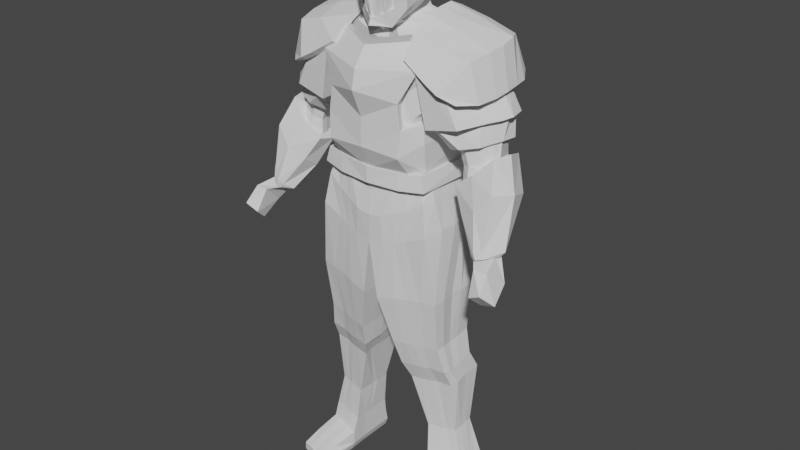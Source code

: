 # Source: Aster.blend  (saved by Blender 3.1.7; exported with 4.5.12 LTS)
import bpy
from mathutils import Matrix  # noqa: F401  (used for matrix-valued properties, if any)

bpy.ops.wm.read_factory_settings(use_empty=True)
scene = bpy.context.scene
scene.name = 'Scene'

# ---- collections
col_collection = bpy.data.collections.new('Collection'); scene.collection.children.link(col_collection)

# ---- world
world_world = bpy.data.worlds.new('World'); scene.world = world_world
world_world.use_nodes = True; world_world.node_tree.nodes.clear()
_N = world_world.node_tree.nodes; _L = world_world.node_tree.links
n0 = _N.new('ShaderNodeOutputWorld'); n0.name = 'World Output'; n0.location = (300, 300)
n1 = _N.new('ShaderNodeBackground'); n1.name = 'Background'; n1.location = (10, 300)
n1.inputs[0].default_value = (0.05088, 0.05088, 0.05088, 1.0)
_L.new(n1.outputs[0], n0.inputs[0])
n0.is_active_output = True
world_world.color = (0.05088, 0.05088, 0.05088)
world_world.use_sun_shadow = False
world_world.sun_shadow_jitter_overblur = 0.0

# ---- meshes
me_cube_001 = bpy.data.meshes.new('Cube.001')
me_cube_001.from_pydata([(0.5793, -0.6766, -1.684), (0.3467, 1.051, 1.238), (0.6399, -0.8656, -0.3087), (0.2763, -0.8217, -1.83), (0.2772, -1.09, -0.534), (0.0, -1.997, 0.1036), (1.342, -0.6902, -1.56), (0.8475, -0.6591, -1.531), (1.034, -0.8014, 1.003), (0.9322, -0.8726, -0.19), (0.4835, -0.8217, -1.739), (1.31, 0.6781, -1.285), (0.5506, -1.124, -0.4203), (0.9301, 0.9739, 1.192), (2.725, 2.883, -3.73), (0.0, 1.112, 1.258), (1.431e-06, -1.422, -2.048), (0.0, -0.9237, 1.39), (1.365, -1.017, 0.5469), (1.616, 0.7257, 0.188), (1.683, 0.6934, -0.4142), (1.406, -0.7784, -0.3631), (1.431e-06, -1.635, -0.7186), (0.6883, -0.8528, -2.414), (0.7123, 1.098, -1.782), (0.8812, -1.156, 0.5369), (0.465, -1.026, 1.109), (1.175, -1.0, -0.09144), (1.345, 0.6969, 0.7653), (1.274, -1.026, 0.7425), (1.431e-06, -1.511, 0.6723), (0.6718, -1.026, 0.8167), (0.465, 1.897, 0.848), (0.8779, 1.897, 0.2646), (0.0, 2.204, -0.2676), (1.1, 1.23, -1.3), (0.8386, 1.453, 1.027), (0.0, 1.672, -1.754), (0.0, 1.95, 0.8583), (1.524, 1.453, 0.129), (1.592, 1.453, -0.6292), (0.0, 1.97, -0.9349), (1.175, 1.903, -0.6441), (0.0, 2.198, 0.3661), (1.182, 1.453, 0.5772), (0.6718, 1.897, 0.5558), (1.616, -0.1372, 0.3064), (1.22, -0.04864, -1.448), (0.9301, -0.02609, 1.192), (0.0, 0.1661, 1.447), (1.683, -0.1533, -0.3738), (0.467, 0.1118, 1.334), (1.345, -0.1571, 0.6887), (1.026, 1.9, -0.1897), (0.0, 2.087, -0.6013), (1.558, 1.453, -0.2501), (1.131, -1.282, 0.1924), (1.398, -1.017, 0.1678), (1.649, 0.7096, -0.1131), (1.649, -0.1452, -0.03372), (1.431e-06, -2.26, -0.564), (0.1388, -1.447, -1.112), (0.1286, -1.494, -0.6693), (0.0, -1.629, -0.7574), (0.0, -1.628, -0.7568), (0.08584, -1.289, -1.961), (1.431e-06, -1.427, -2.019), (0.1503, -1.323, -1.101), (0.1402, -1.37, -0.658), (0.0, -1.408, -0.7573), (9.537e-07, -1.314, -0.7544), (0.0974, -1.165, -1.95), (9.537e-07, -1.113, -2.008), (9.537e-07, -1.214, -1.381), (9.537e-07, -1.264, -1.068), (9.537e-07, -1.163, -1.695), (0.2763, -1.214, -1.906), (0.4835, -1.085, -1.79), (0.2772, -1.492, -0.6119), (0.5506, -1.394, -0.4724), (0.5793, -1.054, -1.757), (0.8475, -0.904, -1.579), (0.9322, -1.122, -0.2382), (0.6399, -1.248, -0.3825), (0.0, 1.86, -1.429), (0.7375, 1.793, -1.411), (0.7123, 1.098, -1.782), (0.0, -1.543, -2.29), (0.6883, -0.8528, -2.414), (0.0, -0.7459, -2.563), (0.4685, 2.782, -3.001), (0.8922, 1.253, -1.911), (0.7123, 1.098, -1.782), (0.6883, -0.8528, -2.414), (0.6949, -0.3174, -2.241), (0.0, -0.8697, -2.41), (0.6949, -0.3174, -2.241), (0.0, -1.546, -3.35), (0.0, 1.752, -1.987), (0.0, -0.6222, -2.717), (0.8748, 0.01906, -2.248), (0.8906, 1.495, -1.905), (0.7, 0.1024, -2.105), (0.7, 0.1024, -2.105), (0.8277, 0.3832, -2.162), (0.7062, 0.6002, -1.944), (0.7062, 0.6002, -1.944), (0.8861, 0.8193, -2.029), (1.895, 1.182, -2.177), (0.0, 2.099, -2.138), (0.0, -0.9699, -2.887), (1.66, -0.3175, -2.601), (1.88, 0.2964, -2.34), (1.865, 0.7096, -2.226), (0.0, 2.658, -2.784), (2.915, 2.044, -2.517), (1.615, 1.529, -2.114), (0.0, -1.885, -5.579), (2.263, -1.267, -5.861), (2.287, 1.968, -5.762), (0.0, -2.024, -4.125), (0.0, 3.129, -3.666), (0.0, -1.715, -6.899), (2.223, 1.771, -6.722), (0.0, 2.225, -8.191), (2.156, 1.679, -7.914), (0.0, 2.211, -9.3), (0.0, -1.518, -9.766), (2.39, -0.9969, -8.925), (2.38, -0.7697, -5.91), (2.229, -0.5697, -6.697), (2.262, -0.5496, -7.92), (2.646, -0.5922, -8.868), (2.343, 0.03228, -7.866), (2.416, 0.7097, -5.901), (2.308, 0.5049, -6.749), (2.302, 0.4621, -7.854), (2.525, 0.589, -8.831), (1.282, 2.49, -2.805), (0.673, 1.878, -2.146), (1.231, 3.006, -3.805), (1.19, -1.436, -9.474), (1.11, 2.128, -9.064), (0.3441, -1.191, -2.336), (0.3441, -1.191, -2.336), (0.3441, -1.191, -2.336), (0.3474, -0.5935, -2.325), (0.4374, -0.3016, -2.482), (0.8692, -0.6465, -2.767), (1.032, -1.571, -5.726), (1.63, -1.571, -4.136), (0.0, -1.476, -2.153), (0.5214, -1.017, -2.368), (0.5211, -0.4555, -2.283), (2.612, -0.8744, -3.227), (0.6561, -0.1412, -2.365), (1.265, -0.482, -2.684), (1.128, 1.7, -2.113), (1.397, -1.297, -6.893), (1.492, -1.092, -8.173), (1.529, 1.953, -8.084), (1.704, -1.285, -9.356), (1.659, 1.996, -8.923), (1.914, 2.291, -2.697), (1.87, 2.981, -3.798), (0.4627, 2.579, -2.785), (0.3541, 1.982, -2.142), (0.4656, -1.576, -6.897), (0.4623, -1.379, -8.534), (0.5004, 2.138, -8.283), (0.5859, -1.463, -9.622), (0.5623, 2.163, -9.215), (0.3437, -1.138, -2.231), (0.1566, -1.375, -2.318), (0.1735, -0.7318, -2.368), (0.2184, -0.4621, -2.6), (0.4734, -0.8111, -2.851), (0.8694, -1.336, -3.302), (0.8265, -1.824, -4.13), (0.2437, -1.259, -2.257), (2.62, 2.275, -4.702), (0.0, -1.984, -4.736), (0.0, 2.996, -4.558), (2.695, -0.07265, -5.133), (1.073, 2.855, -4.637), (1.224, -1.594, -4.779), (1.731, 2.721, -4.707), (2.931, -0.9185, -3.975), (3.103, -0.4122, -3.035), (2.688, 1.475, -4.779), (4.553, 1.768, -5.47), (3.472, 2.196, -5.765), (5.086, 1.398, -5.344), (5.112, 0.3742, -5.444), (5.438, 0.7687, -5.395), (3.918, -0.4228, -5.812), (3.381, -0.1864, -5.943), (3.399, 0.3212, -5.818), (4.891, 0.04685, -5.493), (3.12, -0.5651, -5.49), (3.857, -0.5276, -5.216), (4.961, 0.9153, -4.669), (4.777, 0.4412, -4.71), (4.848, 1.381, -4.566), (4.593, -0.03296, -4.751), (4.514, 2.021, -4.6), (4.469, 0.4067, -4.155), (3.776, -0.66, -4.646), (4.661, 0.9378, -4.081), (4.598, 1.53, -4.044), (2.974, 0.04814, -5.27), (4.207, -0.2221, -4.365), (3.567, 2.519, -4.075), (4.225, 2.195, -3.997), (5.144, 1.414, -7.465), (4.364, 1.569, -7.748), (5.366, 1.155, -7.443), (5.301, 0.1446, -7.427), (5.41, 0.4998, -7.407), (4.465, -0.4382, -7.698), (4.08, -0.2173, -7.852), (5.366, 1.155, -7.443), (4.127, 0.1705, -7.864), (5.124, -0.1923, -7.488), (5.633, 1.383, -8.286), (4.579, 1.311, -9.041), (5.894, 0.9758, -8.083), (5.646, 0.05607, -7.947), (5.834, 0.5114, -7.95), (4.534, -0.5702, -8.171), (4.068, -0.2463, -8.581), (5.894, 0.9758, -8.083), (4.113, 0.08668, -8.725), (5.31, -0.3971, -7.862), (6.355, -0.4795, -11.21), (5.869, -0.5127, -11.55), (6.476, -0.6673, -11.11), (6.317, -1.24, -11.03), (6.382, -0.9647, -11.07), (5.795, -1.606, -11.08), (5.58, -1.457, -11.27), (6.476, -0.6673, -11.11), (5.555, -1.373, -11.31), (5.697, -0.8282, -11.48), (6.186, -1.445, -10.97), (7.02, -1.127, -12.09), (6.75, -2.074, -11.34), (6.095, -2.108, -11.34), (6.291, -1.183, -12.25), (7.255, -2.131, -12.67), (6.874, -2.739, -12.07), (6.251, -2.625, -12.4), (6.466, -2.004, -12.95), (0.0, 2.127, -12.34), (0.0, -1.704, -12.16), (2.941, -1.394, -11.3), (2.901, 1.934, -11.48), (3.148, -0.4344, -11.15), (3.194, 0.4781, -11.14), (3.089, 1.232, -11.11), (1.332, -1.555, -11.94), (1.276, 2.079, -12.12), (1.879, -1.473, -11.71), (1.831, 2.008, -11.89), (0.7981, -1.636, -12.17), (0.7356, 2.096, -12.35), (1.994, 2.169, -10.11), (2.87, -0.623, -9.729), (2.752, 1.932, -9.912), (2.814, 0.9266, -9.744), (2.69, -1.222, -9.785), (1.292, 2.326, -10.4), (0.0, 2.368, -10.75), (0.5932, 2.369, -10.69), (2.001, -1.379, -10.2), (1.317, -1.546, -10.49), (0.6327, -1.713, -10.77), (0.003763, -1.741, -10.85), (2.849, -0.01817, -9.705), (0.3651, -0.5815, -15.02), (0.3948, -1.643, -15.05), (2.606, -1.227, -14.69), (3.334, -1.088, -14.65), (2.632, 1.736, -14.64), (3.368, 1.605, -14.61), (0.3771, 0.4462, -15.02), (0.4175, 1.239, -15.02), (0.4223, 1.937, -15.01), (1.348, -1.505, -14.83), (1.903, -1.366, -14.75), (1.356, 1.902, -14.78), (1.92, 1.867, -14.7), (1.128, -0.1787, -18.69), (1.155, -0.7714, -18.72), (2.661, -0.539, -18.56), (3.483, -0.4615, -18.53), (2.661, 1.529, -18.32), (3.492, 1.456, -18.29), (1.139, 0.395, -18.7), (1.153, 1.251, -18.49), (1.157, 1.641, -18.48), (1.835, -0.6939, -18.66), (2.284, -0.6164, -18.63), (1.819, 1.621, -18.42), (2.276, 1.602, -18.38), (2.07, 1.711, -17.16), (1.556, 1.738, -17.2), (2.065, -0.9535, -17.33), (1.56, -1.059, -17.36), (0.9708, 1.765, -17.28), (0.9777, 1.027, -17.41), (0.9367, 0.4241, -17.41), (3.25, 1.512, -17.06), (2.503, 1.612, -17.09), (3.227, -0.7424, -17.22), (2.489, -0.848, -17.25), (0.9547, -1.165, -17.43), (0.9245, -0.3572, -17.4), (2.404, -1.203, -5.333), (3.979, 0.4138, -3.082), (3.382, -0.698, -4.24), (4.076, 1.043, -2.992), (4.018, 1.633, -2.884), (3.787, -0.2246, -3.35), (3.737, 2.175, -2.985), (2.057, -0.2948, -19.54), (2.211, 0.006279, -22.32), (3.179, 0.2342, -22.24), (3.607, 0.3116, -22.22), (3.071, 1.82, -22.17), (3.358, 1.738, -22.18), (1.457, -0.3746, -19.6), (3.57, -0.05547, -19.42), (2.05, 1.832, -22.14), (3.6, 1.98, -19.27), (2.54, 0.07952, -22.26), (2.946, 0.1569, -22.28), (2.712, 1.785, -22.23), (2.873, 1.794, -22.21), (0.0, -0.5234, -12.26), (0.4422, -0.5929, -15.04), (3.529, -0.1332, -18.52), (1.198, -0.185, -18.71), (1.003, -0.3659, -17.42), (3.278, -0.2953, -17.2), (3.385, -0.5, -14.64), (3.634, 0.7173, -22.2), (2.146, 0.8771, -22.3), (3.488, 0.237, -18.52), (3.221, 0.2155, -17.2), (3.283, 0.2475, -14.57), (3.63, 1.178, -22.13), (0.0, 0.09845, -12.28), (0.4376, 0.000862, -15.03), (1.194, 0.1464, -18.71), (0.998, 0.0855, -17.41), (2.081, 1.188, -22.24), (3.52, 0.6207, -18.51), (3.268, 0.7315, -17.18), (3.374, 0.8505, -14.62), (3.601, 1.514, -22.13), (0.0, 1.177, -12.31), (0.4295, 1.03, -15.02), (1.164, 1.135, -18.49), (0.9898, 0.8682, -17.4), (2.066, 1.626, -22.21), (2.481, -0.215, -19.51), (2.837, -0.1352, -19.44), (2.063, 2.151, -19.37), (1.48, 2.171, -19.45), (2.859, 2.055, -19.28), (2.495, 2.131, -19.34), (1.497, 0.01532, -19.49), (3.68, 0.3434, -19.37), (3.61, 1.054, -19.28), (1.493, 1.058, -19.47), (3.605, 1.547, -19.27), (1.486, 1.65, -19.46), (2.327, -0.1677, -24.08), (3.608, 0.1859, -23.95), (4.074, 0.3038, -24.05), (3.633, 1.878, -23.94), (4.106, 1.767, -24.04), (2.353, 2.049, -24.07), (2.825, -0.04981, -23.98), (3.249, 0.06806, -23.99), (2.835, 2.019, -23.97), (3.266, 1.989, -23.97), (4.118, 0.5538, -24.07), (2.368, 0.4749, -24.1), (3.326, 2.262, -25.52), (3.692, 2.151, -25.49), (2.418, 1.552, -25.56), (4.115, 0.9733, -24.06), (2.424, 1.003, -25.57), (2.428, 0.4985, -25.58), (2.387, -0.3936, -25.58), (2.364, 0.9791, -24.09), (4.11, 1.376, -24.05), (4.134, 0.07792, -25.55), (4.178, 0.5774, -25.54), (2.358, 1.528, -24.08), (2.542, -0.387, -25.99), (3.684, -0.03341, -25.95), (4.15, 0.08447, -25.96), (3.709, 2.158, -25.92), (4.183, 2.047, -25.93), (2.568, 2.329, -25.96), (2.901, -0.2692, -25.98), (3.325, -0.1513, -25.98), (2.911, 2.299, -25.94), (3.342, 2.269, -25.95), (4.194, 0.584, -25.95), (2.583, 0.5051, -25.99), (3.724, 0.5853, -25.94), (3.361, 0.5867, -25.97), (2.934, 0.5459, -25.97), (4.192, 1.003, -25.95), (3.721, 1.031, -25.94), (3.357, 1.058, -25.97), (2.928, 1.034, -25.96), (2.579, 1.009, -25.98), (4.187, 1.406, -25.94), (3.714, 1.478, -25.93), (3.349, 1.549, -25.96), (2.919, 1.554, -25.95), (2.573, 1.559, -25.97), (2.413, 2.322, -25.55), (2.894, 2.292, -25.51), (4.175, 0.9969, -25.54), (4.166, 2.04, -25.52), (4.17, 1.399, -25.53), (2.388, 1.54, -24.82), (2.398, 0.4867, -24.84), (4.104, 0.0661, -24.81), (2.855, -0.2875, -24.78), (4.148, 0.5656, -24.81), (2.357, -0.4054, -24.84), (2.394, 0.991, -24.83), (3.662, 1.973, -24.68), (3.638, -0.05177, -24.75), (2.383, 2.144, -24.78), (4.136, 1.862, -24.74), (3.296, 2.084, -24.71), (3.279, -0.1697, -24.78), (2.864, 2.114, -24.71), (4.145, 0.9851, -24.8), (4.14, 1.387, -24.79), (2.795, -2.437, -26.01), (2.778, -2.443, -25.6), (4.357, -1.013, -25.28), (4.386, -1.972, -25.56), (3.107, -1.367, -25.25), (3.137, -2.325, -25.56), (3.154, -2.319, -25.99), (4.403, -1.965, -25.97), (3.561, -2.208, -25.57), (3.578, -2.201, -26.0), (3.937, -2.083, -25.97), (3.92, -2.09, -25.54), (3.531, -1.249, -25.25), (2.748, -1.485, -25.31), (3.89, -1.131, -25.22), (0.0, -1.496, -8.666), (2.113, -1.017, -7.955), (0.5152, -1.711, -5.62), (1.885, -1.398, -4.837), (0.0, -0.6222, -2.717), (1.269, 2.705, -3.029), (0.0, 2.493, -5.608), (0.0, 2.21, -6.9), (2.067, -1.157, -6.736), (2.289, -0.01549, -6.71), (3.522, 2.507, -3.123), (4.346, 0.6987, -8.883), (0.0, 2.804, -2.985), (0.8739, 2.369, -5.631), (0.9349, 2.091, -6.835), (1.749, -1.118, -3.286), (0.4374, -0.3016, -2.482), (2.36, -1.333, -4.121), (1.548, -1.432, -5.832), (1.414, 2.229, -5.738), (2.926, 2.51, -3.024), (0.5811, 3.09, -3.723), (0.4554, 2.151, -6.868), (0.2184, -0.4621, -2.6), (0.5643, -1.79, -4.724), (3.322, 0.349, -2.692), (4.246, 0.8699, -7.806), (3.447, 1.159, -5.769), (4.346, 0.6987, -8.883), (3.007, 1.455, -5.19), (3.402, 0.7882, -5.845), (4.188, 0.5272, -7.835), (4.232, 0.3988, -8.806), (2.935, 0.6866, -5.215), (0.5982, 1.815, -1.428), (0.5875, -1.318, -0.405), (0.3359, -1.269, 0.7445), (0.4241, 2.071, -0.02011), (0.5727, 1.957, -0.8082), (0.5653, -1.771, -0.1858), (0.3211, 2.069, 0.4423), (0.3246, 1.887, 0.8532), (0.1733, 1.081, 1.248), (0.4406, -1.577, 0.3202), (0.2325, -0.9749, 1.25), (0.2335, 0.139, 1.391), (0.4984, 2.014, -0.4141), (0.3428, 1.835, -1.428), (0.4265, 1.611, -1.955), (0.7287, 1.505, -1.935), (0.7848, -0.1492, -2.244), (0.799, 1.522, -1.729), (0.8023, 1.176, -1.846), (0.7639, 0.2428, -2.133), (0.7961, 0.7098, -1.986), (0.3924, -0.4475, -2.404), (0.5886, -0.2984, -2.324), (0.196, -0.5969, -2.484), (0.4071, 1.677, -1.736), (0.6637, 1.627, -1.74), (1.906, 2.587, -2.996), (0.9313, -1.437, -6.895), (0.992, -1.256, -8.353), (1.019, 2.084, -8.265), (1.414, 1.96, -6.839), (0.8739, 2.369, -5.631), (0.342, 2.433, -5.629), (0.3947, 2.961, -4.565), (0.4685, 2.782, -3.001), (1.895, 1.182, -2.177), (0.0, -0.9699, -2.887), (1.66, -0.3175, -2.601), (1.88, 0.2964, -2.34), (1.865, 0.7096, -2.226), (0.0, 2.658, -2.784), (1.615, 1.529, -2.114), (0.0, 3.129, -3.666), (2.38, 1.665, -8.814), (2.262, -0.5496, -7.92), (3.38, 1.025, -2.551), (2.445, -0.002276, -5.971), (1.282, 2.49, -2.805), (0.8692, -0.6465, -2.767), (1.63, -1.571, -4.136), (2.612, -0.8744, -3.227), (1.265, -0.482, -2.684), (1.128, 1.7, -2.113), (1.914, 2.291, -2.697), (0.4734, -0.8111, -2.851), (0.8694, -1.336, -3.302), (0.8265, -1.824, -4.13), (2.546, -1.138, -4.805), (3.388, 1.56, -2.532), (2.113, -1.017, -7.955), (1.269, 2.705, -3.029), (0.0, 2.804, -2.985), (1.749, -1.118, -3.286), (2.36, -1.333, -4.121), (2.996, 2.421, -5.186), (1.906, 2.587, -2.996), (2.529, 0.06676, -8.816), (2.657, 0.6734, -4.841), (2.762, -0.884, -5.412), (6.476, -0.6673, -11.11), (3.054, -0.7187, -4.842)], [(486, 467), (484, 529)], [(6, 21, 27, 23), (28, 19, 39, 44), (52, 48, 8, 29), (13, 28, 44, 36), (6, 23, 24, 11, 47), (505, 1, 32, 504), (508, 49, 17, 507), (48, 51, 26, 8), (499, 507, 17, 30), (59, 46, 18, 57), (78, 62, 61, 65, 76), (76, 65, 66, 16, 172, 23, 27, 82, 81, 80, 83, 79, 77), (64, 63, 62, 78, 79, 83, 82, 27, 498, 22), (25, 56, 57, 18), (47, 50, 21, 6), (23, 24, 86, 105, 102, 94, 88), (29, 8, 26, 31), (58, 20, 40, 55), (1, 13, 36, 32), (11, 24, 85, 35), (18, 29, 31, 25), (506, 499, 30, 5), (46, 52, 29, 18), (20, 11, 35, 40), (179, 172, 23, 152), (45, 32, 36, 44), (497, 501, 42, 85), (53, 33, 39, 55), (85, 42, 40, 35), (509, 500, 33, 53), (503, 504, 32, 45), (500, 503, 45, 33), (33, 45, 44, 39), (85, 24, 86), (19, 28, 52, 46), (11, 20, 50, 47), (58, 19, 46, 59), (13, 1, 51, 48), (505, 15, 49, 508), (28, 13, 48, 52), (501, 509, 53, 42), (498, 502, 60, 22), (502, 506, 5, 60), (56, 27, 21, 57), (20, 58, 59, 50), (42, 53, 55, 40), (19, 58, 55, 39), (50, 59, 57, 21), (63, 64, 70, 69), (61, 62, 68, 67), (62, 63, 69, 68), (65, 61, 67, 71), (66, 65, 71, 72), (75, 72, 71, 67, 68, 69, 70, 74, 73), (76, 3, 4, 78), (79, 12, 10, 77), (4, 3, 10, 12), (77, 10, 3, 76), (78, 4, 12, 79), (80, 0, 2, 83), (82, 9, 7, 81), (2, 0, 7, 9), (81, 7, 0, 80), (83, 2, 9, 82), (163, 523, 468, 138), (152, 88, 93), (115, 483, 523, 163), (152, 23, 88), (105, 86, 92, 106), (85, 86, 92), (88, 94, 96, 93), (173, 174, 95, 87), (156, 111, 188, 154), (166, 165, 114, 109), (522, 514, 101, 512), (519, 513, 100, 155), (517, 515, 91, 107), (514, 515, 91, 101), (513, 516, 104, 100), (94, 102, 103, 96), (516, 517, 107, 104), (102, 105, 106, 103), (104, 107, 113, 112), (100, 104, 112, 111), (512, 101, 116, 157), (155, 100, 111, 156), (107, 91, 108, 113), (101, 91, 108, 116), (487, 181, 117, 465), (177, 97, 120, 178), (465, 117, 122, 167), (131, 464, 128, 132), (167, 122, 463, 168), (527, 123, 125, 160), (168, 463, 127, 170), (160, 125, 540, 162), (472, 130, 131, 133), (543, 129, 130, 472), (564, 183, 543, 134), (125, 136, 137, 540), (123, 135, 136, 125), (119, 134, 135, 123), (180, 189, 564, 134, 119), (267, 270, 255, 257), (269, 278, 258, 259), (266, 268, 256, 263), (273, 271, 261, 265), (529, 528, 477, 485), (523, 164, 140, 468), (157, 163, 138, 139), (466, 185, 149, 481), (175, 147, 148, 176), (520, 518, 147, 175), (176, 148, 478, 177), (152, 153, 146, 145), (173, 143, 144), (173, 144, 145), (93, 96, 153, 152), (554, 466, 481, 118, 318), (147, 155, 156, 148), (518, 519, 155, 147), (143, 152, 144), (144, 152, 145), (173, 179, 152, 143), (116, 115, 163, 157), (180, 119, 482, 186), (483, 14, 164, 523), (464, 159, 161, 128), (268, 269, 259, 256), (270, 274, 262, 255), (275, 276, 264, 260), (271, 266, 263, 261), (528, 482, 527, 477), (272, 273, 265, 253), (124, 169, 171, 126), (274, 275, 260, 262), (276, 277, 254, 264), (278, 267, 257, 258), (525, 168, 170, 141), (139, 138, 165, 166), (87, 151, 179, 173), (110, 176, 177, 97), (89, 520, 175, 99), (99, 175, 176, 110), (478, 177, 178, 150), (145, 146, 174, 173), (151, 16, 172, 179), (150, 178, 487, 185), (14, 180, 186, 164), (164, 186, 184, 140), (178, 120, 181, 487), (116, 108, 555, 115), (113, 542, 488, 112), (194, 201, 203, 192), (324, 473, 212, 213), (202, 201, 194, 193), (199, 200, 195, 196), (213, 212, 561, 205), (191, 190, 214, 215), (197, 196, 220, 222), (198, 193, 217, 223), (200, 204, 198, 195), (204, 202, 193, 198), (211, 206, 202, 204), (207, 211, 204, 200), (206, 208, 201, 202), (208, 209, 203, 201), (192, 221, 218, 194), (321, 322, 209, 208), (319, 321, 208, 206), (320, 323, 211, 207), (323, 319, 206, 211), (203, 209, 213, 205), (324, 213, 209, 322), (218, 221, 231, 228), (215, 214, 224, 225), (222, 220, 230, 232), (190, 205, 203, 192), (193, 194, 218, 217), (196, 195, 219, 220), (195, 198, 223, 219), (190, 192, 216, 214), (228, 231, 241, 238), (225, 224, 234, 235), (232, 230, 240, 242), (234, 241, 243, 235), (217, 218, 228, 227), (220, 219, 229, 230), (219, 223, 233, 229), (214, 216, 226, 224), (223, 217, 227, 233), (240, 239, 244, 237), (242, 240, 237, 238), (238, 241, 245, 246), (227, 228, 238, 237), (230, 229, 239, 240), (229, 233, 244, 239), (224, 226, 236, 234), (233, 227, 237, 244), (529, 469, 182, 530), (248, 247, 251, 252), (243, 242, 247, 248), (242, 238, 246, 247), (241, 243, 248, 245), (250, 249, 252, 251), (245, 248, 252, 249), (246, 245, 249, 250), (247, 246, 250, 251), (253, 265, 290, 287), (263, 256, 284, 283), (264, 254, 280, 288), (255, 262, 281, 282), (261, 263, 283, 291), (262, 260, 289, 281), (265, 261, 291, 290), (260, 264, 288, 289), (170, 127, 277, 276), (161, 141, 275, 274), (126, 171, 273, 272), (142, 162, 266, 271), (141, 170, 276, 275), (128, 161, 274, 270), (540, 137, 269, 268), (171, 142, 271, 273), (162, 540, 268, 266), (132, 128, 270, 267), (317, 316, 293, 292), (309, 306, 303, 300), (305, 313, 296, 304), (308, 316, 293, 301), (315, 307, 302, 294), (340, 280, 254, 339), (311, 317, 292, 298), (309, 310, 299, 300), (325, 331, 326, 335), (282, 281, 315, 314), (287, 290, 306, 309), (314, 315, 294, 295), (306, 305, 304, 303), (373, 332, 328, 346), (313, 312, 297, 296), (307, 308, 301, 302), (283, 284, 312, 313), (288, 280, 316, 308), (279, 280, 316, 317), (297, 357, 376, 334), (281, 289, 307, 315), (285, 279, 317, 311), (291, 283, 313, 305), (362, 287, 309, 364), (344, 314, 295, 341), (286, 285, 311, 310), (287, 286, 310, 309), (364, 309, 300, 363), (310, 311, 298, 299), (290, 291, 305, 306), (345, 282, 314, 344), (289, 288, 308, 307), (115, 324, 322, 555), (188, 488, 319, 323), (187, 188, 323, 320), (488, 542, 321, 319), (542, 555, 322, 321), (333, 337, 386, 383), (326, 347, 389, 378), (365, 333, 383, 401), (329, 330, 382, 381), (367, 366, 336, 327), (369, 368, 337, 333), (342, 354, 375, 372), (370, 334, 330, 329), (368, 371, 338, 337), (377, 369, 333, 365), (354, 363, 377, 375), (366, 325, 335, 336), (371, 370, 329, 338), (357, 348, 374, 376), (332, 367, 327, 328), (331, 372, 347, 326), (360, 351, 393, 398), (356, 365, 401, 397), (335, 326, 378, 384), (351, 346, 388, 393), (350, 345, 344, 349), (316, 343, 342, 293), (349, 344, 341, 348), (280, 340, 343, 316), (374, 373, 346, 351), (353, 340, 339, 352), (362, 353, 352, 361), (376, 374, 351, 360), (358, 349, 348, 357), (359, 350, 349, 358), (372, 375, 356, 347), (327, 336, 385, 379), (338, 329, 381, 387), (330, 360, 398, 382), (336, 335, 384, 385), (343, 355, 354, 342), (340, 353, 355, 343), (284, 359, 358, 312), (312, 358, 357, 297), (334, 376, 360, 330), (287, 362, 361, 253), (375, 377, 365, 356), (347, 356, 397, 389), (328, 327, 379, 380), (337, 338, 387, 386), (346, 328, 380, 388), (355, 364, 363, 354), (353, 362, 364, 355), (257, 255, 282, 345), (258, 257, 345, 350), (259, 258, 350, 359), (256, 259, 359, 284), (348, 341, 373, 374), (293, 342, 372, 331), (295, 294, 367, 332), (304, 296, 370, 371), (302, 301, 325, 366), (363, 300, 369, 377), (303, 304, 371, 368), (296, 297, 334, 370), (300, 303, 368, 369), (294, 302, 366, 367), (341, 295, 332, 373), (301, 293, 331, 325), (437, 396, 449, 461), (429, 400, 412, 417), (399, 434, 450, 451), (395, 394, 421, 413), (435, 437, 461, 452), (400, 399, 404, 412), (392, 427, 407, 426), (390, 391, 405, 411), (396, 395, 413, 402), (394, 392, 426, 421), (391, 430, 406, 405), (428, 390, 411, 410), (402, 408, 454, 448), (427, 428, 410, 407), (431, 429, 417, 422), (430, 431, 422, 406), (425, 426, 407, 410), (424, 425, 410, 411), (423, 424, 411, 405), (422, 423, 405, 406), (404, 403, 414, 412), (403, 409, 415, 414), (409, 408, 416, 415), (408, 402, 413, 416), (412, 414, 418, 417), (414, 415, 419, 418), (415, 416, 420, 419), (416, 413, 421, 420), (417, 418, 423, 422), (418, 419, 424, 423), (419, 420, 425, 424), (420, 421, 426, 425), (442, 447, 431, 430), (447, 446, 429, 431), (441, 445, 428, 427), (440, 444, 460, 462), (445, 443, 390, 428), (439, 442, 430, 391), (438, 432, 392, 394), (437, 433, 395, 396), (443, 439, 391, 390), (432, 441, 427, 392), (436, 434, 399, 400), (404, 399, 451, 455), (433, 438, 394, 395), (403, 404, 455, 458), (446, 436, 400, 429), (396, 402, 448, 449), (380, 379, 440, 434), (393, 388, 436, 446), (384, 378, 437, 435), (389, 397, 438, 433), (385, 384, 435, 444), (388, 380, 434, 436), (401, 383, 441, 432), (387, 381, 439, 443), (378, 389, 433, 437), (397, 401, 432, 438), (381, 382, 442, 439), (386, 387, 443, 445), (379, 385, 444, 440), (383, 386, 445, 441), (398, 393, 446, 447), (382, 398, 447, 442), (451, 459, 458, 455), (453, 449, 448, 454), (456, 453, 454, 457), (459, 456, 457, 458), (462, 460, 456, 459), (460, 452, 453, 456), (452, 461, 449, 453), (450, 462, 459, 451), (434, 440, 462, 450), (409, 403, 458, 457), (444, 435, 452, 460), (408, 409, 457, 454), (185, 487, 465, 149), (90, 484, 121, 475), (493, 494, 489, 490), (135, 472, 133, 136), (496, 493, 490, 492), (529, 476, 477, 485), (186, 482, 476, 184), (154, 478, 150, 480), (486, 479, 148, 176), (188, 154, 480, 187), (148, 156, 154, 478), (471, 158, 159, 464), (476, 482, 527, 477), (469, 529, 485, 470), (470, 485, 169, 124), (468, 140, 484, 90), (187, 480, 466, 554), (480, 150, 185, 466), (138, 468, 90, 165), (113, 108, 555, 542), (112, 488, 188, 111), (476, 529, 530, 184), (235, 243, 242, 232, 495, 474, 225), (489, 474, 225, 215), (490, 489, 215, 191), (483, 473, 212, 14), (115, 483, 473, 324), (494, 495, 474, 489), (489, 474, 491), (222, 232, 495, 494), (197, 222, 494, 493), (561, 191, 490, 492), (511, 512, 157, 139), (521, 522, 512, 511), (84, 510, 521, 37), (84, 497, 510), (56, 25, 506, 502), (27, 56, 502, 498), (41, 54, 509, 501), (1, 505, 508, 51), (34, 43, 503, 500), (43, 38, 504, 503), (54, 34, 500, 509), (84, 41, 501, 497), (25, 31, 499, 506), (31, 26, 507, 499), (51, 508, 507, 26), (15, 505, 504, 38), (37, 521, 511, 98), (98, 511, 139, 109), (510, 497, 522, 521), (95, 174, 520, 89), (146, 153, 519, 518), (174, 146, 518, 520), (103, 106, 517, 516), (96, 103, 516, 513), (85, 92, 515, 514), (106, 92, 515, 517), (153, 96, 513, 519), (497, 85, 514, 522), (165, 90, 475, 114), (158, 471, 118, 481), (471, 130, 129, 118), (130, 471, 464, 131), (482, 119, 123, 527), (134, 543, 472, 135), (169, 526, 142, 171), (159, 525, 141, 161), (485, 477, 526, 169), (158, 524, 525, 159), (481, 149, 524, 158), (186, 482, 528, 184), (526, 160, 162, 142), (477, 527, 160, 526), (524, 167, 168, 525), (149, 465, 167, 524), (182, 121, 484, 530), (184, 530, 484, 140), (528, 529, 530, 184), (550, 562, 557, 544), (115, 483, 562, 550), (548, 534, 188, 547), (166, 165, 537, 109), (552, 97, 120, 553), (562, 164, 140, 557), (549, 550, 544, 139), (551, 545, 559, 552), (538, 115, 550, 549), (483, 14, 164, 562), (139, 544, 165, 166), (533, 551, 552, 97), (559, 552, 553, 546), (546, 553, 487, 185), (553, 120, 181, 487), (538, 532, 555, 115), (536, 542, 488, 535), (531, 484, 539, 558), (547, 559, 546, 560), (545, 548, 547, 559), (557, 140, 484, 531), (560, 546, 185, 466), (544, 557, 531, 165), (536, 532, 555, 542), (535, 488, 188, 534), (165, 531, 558, 537), (130, 471, 556, 541), (472, 130, 541, 133), (471, 158, 159, 556), (14, 119, 482, 528, 184, 140, 164), (182, 539, 484, 530), (133, 563, 137, 136), (132, 267, 278, 563), (137, 563, 278, 269), (133, 541, 132, 563), (191, 561, 205, 190), (210, 183, 564, 496), (492, 496, 564, 189), (14, 212, 561, 180), (561, 492, 189, 180), (192, 216, 218, 194), (228, 231, 566, 238), (224, 231, 566, 234), (235, 243, 242, 232, 495, 491, 225), (320, 567, 554, 187), (207, 200, 199, 567), (207, 567, 320), (496, 210, 197, 493), (197, 210, 199, 196), (554, 567, 199, 565, 318), (183, 565, 129, 543), (118, 129, 565, 318), (183, 210, 199, 565)])
_uv = me_cube_001.uv_layers.new(name='UVMap')
_uv.uv.foreach_set('vector', [0.375, 0.75, 0.5, 0.75, 0.5, 0.8125, 0.375, 0.8125, 0.5937, 0.5, 0.5625, 0.5, 0.5625, 0.5, 0.5937, 0.5, 0.5937, 0.625, 0.625, 0.625, 0.625, 0.75, 0.5937, 0.75, 0.625, 0.5, 0.5937, 0.5, 0.5937, 0.5, 0.625, 0.5, 0.375, 0.75, 0.3125, 0.75, 0.3125, 0.5, 0.375, 0.5, 0.375, 0.625, 0.7188, 0.5, 0.6875, 0.5, 0.6875, 0.5, 0.7188, 0.5, 0.7188, 0.625, 0.75, 0.625, 0.75, 0.75, 0.7188, 0.75, 0.625, 0.625, 0.6875, 0.625, 0.6875, 0.75, 0.625, 0.75, 0.5937, 0.8438, 0.625, 0.8438, 0.625, 0.875, 0.5937, 0.875, 0.5312, 0.625, 0.5625, 0.625, 0.5625, 0.75, 0.5312, 0.75, 0.4814, 0.859, 0.491, 0.8654, 0.4583, 0.8638, 0.3845, 0.8611, 0.3922, 0.8509, 0.3922, 0.8509, 0.3845, 0.8611, 0.3777, 0.875, 0.375, 0.875, 0.375, 0.8438, 0.375, 0.8125, 0.5, 0.8125, 0.4782, 0.825, 0.4259, 0.8141, 0.4258, 0.8282, 0.4832, 0.8377, 0.4769, 0.8458, 0.3994, 0.8351, 0.4956, 0.875, 0.4952, 0.8738, 0.491, 0.8654, 0.4814, 0.859, 0.4769, 0.8458, 0.4832, 0.8377, 0.4782, 0.825, 0.5, 0.8125, 0.5, 0.8438, 0.5, 0.875, 0.5625, 0.8125, 0.5312, 0.8125, 0.5312, 0.75, 0.5625, 0.75, 0.375, 0.625, 0.5, 0.625, 0.5, 0.75, 0.375, 0.75, 0.3125, 0.75, 0.3125, 0.5, 0.3125, 0.5, 0.3125, 0.5638, 0.3125, 0.6276, 0.3125, 0.6814, 0.3125, 0.75, 0.5937, 0.75, 0.625, 0.75, 0.625, 0.8125, 0.5937, 0.8125, 0.5312, 0.5, 0.5, 0.5, 0.5, 0.5, 0.5312, 0.5, 0.6875, 0.5, 0.625, 0.5, 0.625, 0.5, 0.6875, 0.5, 0.375, 0.5, 0.3125, 0.5, 0.3125, 0.5, 0.375, 0.5, 0.5625, 0.75, 0.5937, 0.75, 0.5937, 0.8125, 0.5625, 0.8125, 0.5625, 0.8438, 0.5937, 0.8438, 0.5937, 0.875, 0.5625, 0.875, 0.5625, 0.625, 0.5937, 0.625, 0.5937, 0.75, 0.5625, 0.75, 0.5, 0.5, 0.375, 0.5, 0.375, 0.5, 0.5, 0.5, 0.0, 0.0, 0.0, 0.0, 0.0, 0.0, 0.0, 0.0, 0.5937, 0.4375, 0.625, 0.4375, 0.625, 0.5, 0.5937, 0.5, 0.375, 0.4062, 0.5, 0.4062, 0.5, 0.4375, 0.375, 0.4375, 0.5312, 0.4375, 0.5625, 0.4375, 0.5625, 0.5, 0.5312, 0.5, 0.375, 0.4375, 0.5, 0.4375, 0.5, 0.5, 0.375, 0.5, 0.5312, 0.4062, 0.5625, 0.4062, 0.5625, 0.4375, 0.5312, 0.4375, 0.5937, 0.4062, 0.625, 0.4062, 0.625, 0.4375, 0.5937, 0.4375, 0.5625, 0.4062, 0.5937, 0.4062, 0.5937, 0.4375, 0.5625, 0.4375, 0.5625, 0.4375, 0.5937, 0.4375, 0.5937, 0.5, 0.5625, 0.5, 0.3125, 0.5, 0.3125, 0.5, 0.3125, 0.5, 0.5625, 0.5, 0.5937, 0.5, 0.5937, 0.625, 0.5625, 0.625, 0.375, 0.5, 0.5, 0.5, 0.5, 0.625, 0.375, 0.625, 0.5312, 0.5, 0.5625, 0.5, 0.5625, 0.625, 0.5312, 0.625, 0.625, 0.5, 0.6875, 0.5, 0.6875, 0.625, 0.625, 0.625, 0.7188, 0.5, 0.75, 0.5, 0.75, 0.625, 0.7188, 0.625, 0.5937, 0.5, 0.625, 0.5, 0.625, 0.625, 0.5937, 0.625, 0.5, 0.4062, 0.5312, 0.4062, 0.5312, 0.4375, 0.5, 0.4375, 0.25, 0.4062, 0.2656, 0.4062, 0.0, 0.0, 0.0, 0.0, 0.2656, 0.4062, 0.2812, 0.4062, 0.0, 0.0, 0.0, 0.0, 0.5312, 0.8125, 0.5, 0.8125, 0.5, 0.75, 0.5312, 0.75, 0.5, 0.5, 0.5312, 0.5, 0.5312, 0.625, 0.5, 0.625, 0.5, 0.4375, 0.5312, 0.4375, 0.5312, 0.5, 0.5, 0.5, 0.5625, 0.5, 0.5312, 0.5, 0.5312, 0.5, 0.5625, 0.5, 0.5, 0.625, 0.5312, 0.625, 0.5312, 0.75, 0.5, 0.75, 0.4952, 0.8738, 0.4956, 0.875, 0.4956, 0.875, 0.4952, 0.8738, 0.4583, 0.8638, 0.491, 0.8654, 0.491, 0.8654, 0.4583, 0.8638, 0.491, 0.8654, 0.4952, 0.8738, 0.4952, 0.8738, 0.491, 0.8654, 0.3845, 0.8611, 0.4583, 0.8638, 0.4583, 0.8638, 0.3845, 0.8611, 0.3777, 0.875, 0.3845, 0.8611, 0.3845, 0.8611, 0.3777, 0.875, 0.4072, 0.875, 0.3777, 0.875, 0.3845, 0.8611, 0.4583, 0.8638, 0.491, 0.8654, 0.4952, 0.8738, 0.4956, 0.875, 0.4661, 0.875, 0.4366, 0.875, 0.375, 0.2231, 0.375, 0.0, 0.625, 0.0, 0.625, 0.2287, 0.625, 0.5968, 0.625, 0.75, 0.375, 0.75, 0.375, 0.6003, 0.625, 1.0, 0.375, 1.0, 0.375, 0.75, 0.625, 0.75, 0.375, 0.6003, 0.375, 0.75, 0.125, 0.75, 0.125, 0.5269, 0.875, 0.5213, 0.875, 0.75, 0.625, 0.75, 0.625, 0.5968, 0.375, 0.2156, 0.375, 0.0, 0.625, 0.0, 0.625, 0.218, 0.625, 0.6078, 0.625, 0.75, 0.375, 0.75, 0.375, 0.6103, 0.625, 1.0, 0.375, 1.0, 0.375, 0.75, 0.625, 0.75, 0.375, 0.6103, 0.375, 0.75, 0.125, 0.75, 0.125, 0.5344, 0.875, 0.532, 0.875, 0.75, 0.625, 0.75, 0.625, 0.6078, 0.2812, 0.3281, 0.2812, 0.3281, 0.1875, 0.2188, 0.1875, 0.2188, -7.451e-09, 2.98e-08, 0.0, 0.0, 0.0, 0.0, 0.375, 0.4375, 0.375, 0.4375, 0.2812, 0.3281, 0.2812, 0.3281, 0.0, 0.0, 0.3125, 0.75, 0.3125, 0.75, 0.3125, 0.5638, 0.3125, 0.5, 0.3125, 0.5, 0.3125, 0.5638, 0.3125, 0.5, 0.3125, 0.5, 0.3125, 0.5, 0.3125, 0.75, 0.3125, 0.6814, 0.3125, 0.6814, 0.3125, 0.75, 0.0, 0.0, 0.0, 0.0, 0.0, 0.0, 0.0, 0.0, 0.0, 0.0, 0.0, 0.0, 0.0, 0.0, 0.0, 0.0, 0.07813, 0.125, 0.09375, 0.1094, 0.0, 0.0, 0.0, 0.0, 0.375, 0.4063, 0.375, 0.4375, 0.375, 0.4375, 0.375, 0.4062, 0.0, 0.0, 0.0, 0.0, 0.0, 0.0, 0.0, 0.0, 0.3125, 0.5638, 0.3125, 0.5, 0.3125, 0.5, 0.3125, 0.5638, 0.3125, 0.5, 0.3125, 0.5, 0.3125, 0.5, 0.3125, 0.5, 0.3125, 0.6814, 0.3125, 0.6276, 0.3125, 0.6276, 0.3125, 0.6814, 0.3125, 0.6814, 0.3125, 0.6276, 0.3125, 0.6276, 0.3125, 0.6814, 0.3125, 0.6276, 0.3125, 0.5638, 0.3125, 0.5638, 0.3125, 0.6276, 0.3125, 0.6276, 0.3125, 0.5638, 0.3125, 0.5638, 0.3125, 0.6276, 0.3125, 0.6276, 0.3125, 0.5638, 0.3125, 0.5638, 0.3125, 0.6276, 0.3125, 0.6814, 0.3125, 0.6276, 0.3125, 0.6276, 0.3125, 0.6814, 0.375, 0.4062, 0.375, 0.4375, 0.375, 0.4375, 0.375, 0.4062, 0.0, 0.0, 0.0, 0.0, 0.0, 0.0, 0.0, 0.0, 0.3125, 0.5638, 0.3125, 0.5, 0.3125, 0.5, 0.3125, 0.5638, 0.3125, 0.5, 0.3125, 0.5, 0.3125, 0.5, 0.3125, 0.5, 0.0, 0.0, 0.0, 0.0, 0.0, 0.0, 0.0, 0.0, 0.0, 0.0, 0.0, 0.0, 0.0, 0.0, 0.0, 0.0, 0.0, 0.0, 0.0, 0.0, 0.0, 0.0, 0.0, 0.0, 0.08413, 0.09815, 0.0, 0.0, 0.0, 0.0, 0.08413, 0.09815, 0.0, 0.0, 0.0, 0.0, 0.0, 0.0, 0.0, 0.0, 0.2812, 0.3281, 0.375, 0.4375, 0.375, 0.4375, 0.2812, 0.3281, 0.0, 0.0, 0.0, 0.0, 0.0, 0.0, 0.0, 0.0, 0.2812, 0.3281, 0.375, 0.4375, 0.375, 0.4375, 0.2812, 0.3281, 0.1607, 0.1875, 0.08413, 0.09815, 0.08413, 0.09815, 0.1607, 0.1875, 0.1607, 0.1875, 0.08413, 0.09815, 0.08413, 0.09815, 0.1607, 0.1875, 0.2679, 0.3125, 0.1607, 0.1875, 0.1607, 0.1875, 0.2679, 0.3125, 0.375, 0.4375, 0.2679, 0.3125, 0.2679, 0.3125, 0.375, 0.4375, 0.375, 0.4375, 0.2679, 0.3125, 0.2679, 0.3125, 0.375, 0.4375, 0.375, 0.4375, 0.2679, 0.3125, 0.2679, 0.3125, 0.375, 0.4375, 0.375, 0.4375, 0.3214, 0.375, 0.2679, 0.3125, 0.2679, 0.3125, 0.375, 0.4375, 0.08413, 0.09815, 0.0, 0.0, 0.0, 0.0, 0.08413, 0.09815, 0.2679, 0.3125, 0.1607, 0.1875, 0.1607, 0.1875, 0.2679, 0.3125, 0.2812, 0.3281, 0.375, 0.4375, 0.375, 0.4375, 0.2812, 0.3281, 0.09375, 0.1094, 0.1875, 0.2188, 0.1875, 0.2188, 0.09375, 0.1094, 0.09375, 0.1094, 0.1875, 0.2188, 0.1875, 0.2188, 0.09375, 0.1094, 0.2812, 0.3281, 0.2813, 0.3281, 0.1875, 0.2188, 0.1875, 0.2188, 0.2344, 0.375, 0.2812, 0.3281, 0.1875, 0.2188, 0.1562, 0.25, 0.0, 0.0, 0.0, 0.0, 0.0, 0.0, 0.0, 0.0, 0.0, 0.0, 0.0, 0.0, 0.0, 0.0, 0.0, 0.0, 0.0, 0.0, 0.0, 0.0, 0.0, 0.0, 0.0, 0.0, 0.0, 0.0, 0.0, 0.0, 0.0, 0.0, 0.0, 0.0, 0.0, 0.0, 0.0, 0.0, 0.0, 0.0, 0.0, 0.0, 0.0, 0.0, 0.0, 0.0, 0.0, 0.0, 0.0, 0.0, 0.0, 0.0, 0.0, 0.0, 0.0, 0.0, 0.0, 0.0, 0.0, 0.0, 0.0, 0.0, 0.0, 0.0, 0.0, 0.0, 0.0, 0.0, 0.0, 0.0, 0.0, 0.0, 0.0, 0.0, 0.0, 0.0, 0.0, 0.0, 0.0, 0.0, 0.0, 0.0, 0.0, 0.0, 0.0, 0.0, 0.0, 0.0, 0.0, 0.0, -7.451e-09, 2.98e-08, 0.0, 0.0, 0.0, 0.0, 0.0, 0.0, 0.0, 0.0, 0.0, 0.0, 0.0, 0.0, 0.0, 0.0, 0.0, 0.0, 0.3125, 0.5, 0.375, 0.4375, 0.2812, 0.3281, 0.2344, 0.375, 0.375, 0.4375, 0.375, 0.4375, 0.2812, 0.3281, 0.2812, 0.3281, 0.375, 0.4375, 0.375, 0.4375, 0.2813, 0.3281, 0.2812, 0.3281, 0.0, 0.0, 0.0, 0.0, 0.0, 0.0, 0.0, 0.0, 0.375, 0.4375, 0.2679, 0.3125, 0.2679, 0.3125, 0.375, 0.4375, 0.0, 0.0, 0.0, 0.0, 0.0, 0.0, 0.0, 0.0, 0.0, 0.0, 0.0, 0.0, 0.0, 0.0, 0.0, 0.0, 0.1875, 0.2188, 0.2812, 0.3281, 0.2812, 0.3281, 0.1875, 0.2188, 0.1875, 0.2188, 0.2812, 0.3281, 0.2812, 0.3281, 0.1875, 0.2188, 0.0, 0.0, 0.09375, 0.1094, 0.09375, 0.1094, 0.0, 0.0, 0.0, 0.0, 0.09375, 0.1094, 0.09375, 0.1094, 0.0, 0.0, 0.0, 0.0, 0.0, 0.0, 0.0, 0.0, 0.0, 0.0, 0.0, 0.0, 0.0, 0.0, 0.0, 0.0, 0.0, 0.0, 0.1607, 0.1875, 0.08413, 0.09815, 0.08413, 0.09815, 0.1607, 0.1875, 0.0, 0.0, 0.0, 0.0, 0.0, 0.0, 0.0, 0.0, 0.1562, 0.25, 0.1875, 0.2188, 0.09375, 0.1094, 0.07813, 0.125, 0.0, 0.0, 0.0, 0.0, 0.0, 0.0, 0.0, 0.0, 0.0, 0.0, 0.0, 0.0, 0.0, 0.0, 0.0, 0.0, 0.0, 0.0, 0.0, 0.0, 0.0, 0.0, 0.0, 0.0, 0.0, 0.0, 0.0, 0.0, 0.0, 0.0, 0.0, 0.0, 0.0, 0.0, 0.0, 0.0, 0.0, 0.0, 0.0, 0.0, 0.0, 0.0, 0.0, 0.0, 0.0, 0.0, 0.0, 0.0, 0.0, 0.0, 0.0, 0.0, 0.0, 0.0, 0.0, 0.0, 0.0, 0.0, 0.0, 0.0, 0.0, 0.0, 0.0, 0.0, 0.375, 0.4375, 0.375, 0.4375, 0.2812, 0.3281, 0.2813, 0.3281, 0.2813, 0.3281, 0.2812, 0.3281, 0.1875, 0.2188, 0.1875, 0.2188, 0.0, 0.0, 0.0, 0.0, 0.0, 0.0, 0.0, 0.0, 0.3125, 0.5, 0.3125, 0.5, 0.2679, 0.3125, 0.375, 0.4375, 0.3125, 0.5638, 0.0, 0.0, 0.0, 0.0, 0.3125, 0.6276, 0.0, 0.0, 0.0, 0.0, 0.0, 0.0, 0.0, 0.0, 0.375, 0.4375, 0.0, 0.0, 0.0, 0.0, 0.375, 0.4375, 0.0, 0.0, 0.0, 0.0, 0.0, 0.0, 0.0, 0.0, 0.0, 0.0, 0.0, 0.0, 0.0, 0.0, 0.0, 0.0, 0.375, 0.4375, 0.0, 0.0, 0.0, 0.0, 0.375, 0.4375, 0.375, 0.4375, 0.375, 0.4375, 0.375, 0.4375, 0.375, 0.4375, 0.0, 0.0, 0.0, 0.0, 0.0, 0.0, 0.0, 0.0, 0.0, 0.0, 0.0, 0.0, 0.0, 0.0, 0.0, 0.0, 0.0, 0.0, 0.0, 0.0, 0.0, 0.0, 0.0, 0.0, 0.0, 0.0, 0.0, 0.0, 0.0, 0.0, 0.0, 0.0, 0.0, 0.0, 0.0, 0.0, 0.0, 0.0, 0.0, 0.0, 0.0, 0.0, 0.0, 0.0, 0.0, 0.0, 0.0, 0.0, 0.0, 0.0, 0.0, 0.0, 0.0, 0.0, 0.0, 0.0, 0.0, 0.0, 0.0, 0.0, 0.0, 0.0, 0.0, 0.0, 0.0, 0.0, 0.0, 0.0, 0.0, 0.0, 0.0, 0.0, 0.0, 0.0, 0.0, 0.0, 0.0, 0.0, 0.0, 0.0, 0.0, 0.0, 0.0, 0.0, 0.0, 0.0, 0.0, 0.0, 0.0, 0.0, 0.0, 0.0, 0.0, 0.0, 0.0, 0.0, 0.0, 0.0, 0.0, 0.0, 0.0, 0.0, 0.0, 0.0, 0.0, 0.0, 0.0, 0.0, 0.375, 0.4375, 0.375, 0.4375, 0.375, 0.4375, 0.375, 0.4375, 0.0, 0.0, 0.0, 0.0, 0.0, 0.0, 0.0, 0.0, 0.0, 0.0, 0.0, 0.0, 0.375, 0.4375, 0.375, 0.4375, 0.375, 0.4375, 0.375, 0.4375, 0.0, 0.0, 0.0, 0.0, 0.0, 0.0, 0.0, 0.0, 0.375, 0.4375, 0.375, 0.4375, 0.0, 0.0, 0.0, 0.0, 0.0, 0.0, 0.0, 0.0, 0.0, 0.0, 0.0, 0.0, 0.0, 0.0, 0.0, 0.0, 0.0, 0.0, 0.0, 0.0, 0.0, 0.0, 0.0, 0.0, 0.0, 0.0, 0.0, 0.0, 0.0, 0.0, 0.0, 0.0, 0.0, 0.0, 0.0, 0.0, 0.0, 0.0, 0.0, 0.0, 0.0, 0.0, 0.0, 0.0, 0.375, 0.4375, 0.375, 0.4375, 0.375, 0.4375, 0.375, 0.4375, 0.0, 0.0, 0.0, 0.0, 0.0, 0.0, 0.0, 0.0, 0.0, 0.0, 0.0, 0.0, 0.0, 0.0, 0.0, 0.0, 0.0, 0.0, 0.0, 0.0, 0.0, 0.0, 0.0, 0.0, 0.0, 0.0, 0.0, 0.0, 0.0, 0.0, 0.0, 0.0, 0.0, 0.0, 0.0, 0.0, 0.0, 0.0, 0.0, 0.0, 0.0, 0.0, 0.0, 0.0, 0.0, 0.0, 0.0, 0.0, 0.0, 0.0, 0.0, 0.0, 0.0, 0.0, 0.0, 0.0, 0.0, 0.0, 0.0, 0.0, 0.0, 0.0, 0.0, 0.0, 0.0, 0.0, 0.0, 0.0, 0.0, 0.0, 0.0, 0.0, 0.0, 0.0, 0.0, 0.0, 0.0, 0.0, 0.0, 0.0, 0.0, 0.0, 0.0, 0.0, 0.0, 0.0, 0.0, 0.0, 0.0, 0.0, 0.0, 0.0, 0.0, 0.0, 0.0, 0.0, 0.0, 0.0, 0.0, 0.0, 0.0, 0.0, 0.0, 0.0, 0.0, 0.0, 0.0, 0.0, 0.0, 0.0, 0.0, 0.0, 0.0, 0.0, 0.0, 0.0, 0.0, 0.0, 0.0, 0.0, 0.09375, 0.1094, 0.0, 0.0, 0.0, 0.0, 0.0, 0.0, 0.0, 0.0, 0.0, 0.0, 0.0, 0.0, 0.0, 0.0, 0.0, 0.0, 0.0, 0.0, 0.0, 0.0, 0.0, 0.0, 0.0, 0.0, 0.0, 0.0, 0.0, 0.0, 0.0, 0.0, 0.0, 0.0, 0.0, 0.0, 0.0, 0.0, 0.0, 0.0, 0.0, 0.0, 0.0, 0.0, 0.0, 0.0, 0.0, 0.0, 0.0, 0.0, 0.0, 0.0, 0.0, 0.0, 0.0, 0.0, 0.0, 0.0, 0.0, 0.0, 0.0, 0.0, 0.0, 0.0, 0.0, 0.0, 0.0, 0.0, 0.0, 0.0, 0.0, 0.0, 0.0, 0.0, 0.09375, 0.1094, 0.09375, 0.1094, 0.0, 0.0, 0.2812, 0.3281, 0.375, 0.4375, 0.375, 0.4375, 0.2812, 0.3281, 0.0, 0.0, 0.0, 0.0, 0.0, 0.0, 0.0, 0.0, 0.0, 0.0, 0.0, 0.0, 0.0, 0.0, 0.0, 0.0, 0.1875, 0.2188, 0.2812, 0.3281, 0.2812, 0.3281, 0.1875, 0.2188, 0.0, 0.0, 0.0, 0.0, 0.0, 0.0, 0.0, 0.0, 0.09375, 0.1094, 0.1875, 0.2188, 0.1875, 0.2188, 0.09375, 0.1094, 0.0, 0.0, 0.0, 0.0, 0.0, 0.0, 0.0, 0.0, 0.0, 0.0, 0.0, 0.0, 0.0, 0.0, 0.0, 0.0, 0.0, 0.0, 0.0, 0.0, 0.0, 0.0, 0.0, 0.0, 0.0, 0.0, 0.09375, 0.1094, 0.09375, 0.1094, 0.0, 0.0, 0.1875, 0.2188, 0.2812, 0.3281, 0.2812, 0.3281, 0.1875, 0.2188, 0.0, 0.0, 0.0, 0.0, 0.0, 0.0, 0.0, 0.0, 0.0, 0.0, 0.0, 0.0, 0.0, 0.0, 0.0, 0.0, 0.375, 0.4375, 0.2679, 0.3125, 0.2679, 0.3125, 0.375, 0.4375, 0.09375, 0.1094, 0.1875, 0.2188, 0.1875, 0.2188, 0.09375, 0.1094, 0.2812, 0.3281, 0.375, 0.4375, 0.375, 0.4375, 0.2812, 0.3281, 0.08413, 0.09815, 0.0, 0.0, 0.0, 0.0, 0.08413, 0.09815, 0.0, 0.0, 0.0, 0.0, 0.0, 0.0, 0.0, 0.0, 0.0, 0.0, 0.09375, 0.1094, 0.09375, 0.1094, 0.0, 0.0, 0.1875, 0.2188, 0.2812, 0.3281, 0.2812, 0.3281, 0.1875, 0.2188, 0.0, 0.0, 0.0, 0.0, 0.0, 0.0, 0.0, 0.0, 0.0, 0.0, 0.0, 0.0, 0.0, 0.0, 0.0, 0.0, 0.0, 0.0, 0.0, 0.0, 0.0, 0.0, 0.0, 0.0, 0.0, 0.0, 0.0, 0.0, 0.0, 0.0, 0.0, 0.0, 0.0, 0.0, 0.0, 0.0, 0.0, 0.0, 0.0, 0.0, 0.0, 0.0, 0.0, 0.0, 0.0, 0.0, 0.0, 0.0, 0.0, 0.0, 0.0, 0.0, 0.0, 0.0, 0.0, 0.0, 0.0, 0.0, 0.09375, 0.1094, 0.09375, 0.1094, 0.0, 0.0, 0.0, 0.0, 0.0, 0.0, 0.0, 0.0, 0.0, 0.0, 0.09375, 0.1094, 0.1875, 0.2188, 0.1875, 0.2188, 0.09375, 0.1094, 0.0, 0.0, 0.0, 0.0, 0.0, 0.0, 0.0, 0.0, 0.2812, 0.3281, 0.375, 0.4375, 0.375, 0.4375, 0.2812, 0.3281, 0.0, 0.0, 0.0, 0.0, 0.0, 0.0, 0.0, 0.0, 0.2812, 0.3281, 0.375, 0.4375, 0.375, 0.4375, 0.2812, 0.3281, 0.0, 0.0, 0.0, 0.0, 0.0, 0.0, 0.0, 0.0, 0.0, 0.0, 0.0, 0.0, 0.0, 0.0, 0.0, 0.0, 0.0, 0.0, 0.0, 0.0, 0.0, 0.0, 0.0, 0.0, 0.0, 0.0, 0.0, 0.0, 0.0, 0.0, 0.0, 0.0, 0.0, 0.0, 0.0, 0.0, 0.0, 0.0, 0.0, 0.0, 0.1875, 0.2188, 0.2812, 0.3281, 0.2812, 0.3281, 0.1875, 0.2188, 0.0, 0.0, 0.0, 0.0, 0.0, 0.0, 0.0, 0.0, 0.0, 0.0, 0.0, 0.0, 0.0, 0.0, 0.0, 0.0, 0.0, 0.0, 0.0, 0.0, 0.0, 0.0, 0.0, 0.0, 0.0, 0.0, 0.0, 0.0, 0.0, 0.0, 0.0, 0.0, 0.0, 0.0, 0.0, 0.0, 0.0, 0.0, 0.0, 0.0, 0.0, 0.0, 0.0, 0.0, 0.0, 0.0, 0.0, 0.0, 0.09375, 0.1094, 0.1875, 0.2188, 0.1875, 0.2188, 0.09375, 0.1094, 0.0, 0.0, 0.0, 0.0, 0.0, 0.0, 0.0, 0.0, 0.0, 0.0, 0.0, 0.0, 0.0, 0.0, 0.0, 0.0, 0.375, 0.4375, 0.375, 0.4375, 0.0, 0.0, 0.0, 0.0, 0.0, 0.0, 0.0, 0.0, 0.0, 0.0, 0.0, 0.0, 0.0, 0.0, 0.0, 0.0, 0.0, 0.0, 0.0, 0.0, 0.0, 0.0, 0.0, 0.0, 0.0, 0.0, 0.0, 0.0, 0.0, 0.0, 0.0, 0.0, 0.0, 0.0, 0.0, 0.0, 0.0, 0.0, 0.09375, 0.1094, 0.09375, 0.1094, 0.0, 0.0, 0.0, 0.0, 0.0, 0.0, 0.0, 0.0, 0.0, 0.0, 0.0, 0.0, 0.0, 0.0, 0.0, 0.0, 0.0, 0.0, 0.2812, 0.3281, 0.375, 0.4375, 0.375, 0.4375, 0.2812, 0.3281, 0.0, 0.0, 0.0, 0.0, 0.0, 0.0, 0.0, 0.0, 0.0, 0.0, 0.09375, 0.1094, 0.09375, 0.1094, 0.0, 0.0, 0.0, 0.0, 0.0, 0.0, 0.0, 0.0, 0.0, 0.0, 0.2812, 0.3281, 0.375, 0.4375, 0.375, 0.4375, 0.2812, 0.3281, 0.09375, 0.1094, 0.1875, 0.2188, 0.1875, 0.2188, 0.09375, 0.1094, 0.0, 0.0, 0.0, 0.0, 0.0, 0.0, 0.0, 0.0, 0.0, 0.0, 0.0, 0.0, 0.0, 0.0, 0.0, 0.0, 0.0, 0.0, 0.0, 0.0, 0.0, 0.0, 0.0, 0.0, 0.1875, 0.2188, 0.2812, 0.3281, 0.2812, 0.3281, 0.1875, 0.2188, 0.0, 0.0, 0.0, 0.0, 0.0, 0.0, 0.0, 0.0, 0.0, 0.0, 0.0, 0.0, 0.0, 0.0, 0.0, 0.0, 0.0, 0.0, 0.0, 0.0, 0.0, 0.0, 0.0, 0.0, 0.0, 0.0, 0.0, 0.0, 0.0, 0.0, 0.0, 0.0, 0.0, 0.0, 0.0, 0.0, 0.0, 0.0, 0.0, 0.0, 0.0, 0.0, 0.0, 0.0, 0.0, 0.0, 0.0, 0.0, 0.0, 0.0, 0.0, 0.0, 0.0, 0.0, 0.0, 0.0, 0.0, 0.0, 0.0, 0.0, 0.0, 0.0, 0.0, 0.0, 0.0, 0.0, 0.0, 0.0, 0.0, 0.0, 0.0, 0.0, 0.0, 0.0, 0.0, 0.0, 0.0, 0.0, 0.0, 0.0, 0.0, 0.0, 0.0, 0.0, 0.0, 0.0, 0.0, 0.0, 0.0, 0.0, 0.0, 0.0, 0.0, 0.0, 0.0, 0.0, 0.0, 0.0, 0.0, 0.0, 0.0, 0.0, 0.0, 0.0, 0.0, 0.0, 0.0, 0.0, 0.0, 0.0, 0.0, 0.0, 0.0, 0.0, 0.0, 0.0, 0.0, 0.0, 0.0, 0.0, 0.0, 0.0, 0.0, 0.0, 0.0, 0.0, 0.0, 0.0, 0.0, 0.0, 0.0, 0.0, 0.0, 0.0, 0.0, 0.0, 0.0, 0.0, 0.0, 0.0, 0.0, 0.0, 0.0, 0.0, 0.0, 0.0, 0.0, 0.0, 0.0, 0.0, 0.0, 0.0, 0.1875, 0.2188, 0.2812, 0.3281, 0.2812, 0.3281, 0.1875, 0.2188, 0.0, 0.0, 0.0, 0.0, 0.0, 0.0, 0.0, 0.0, 0.0, 0.0, 0.0, 0.0, 0.0, 0.0, 0.0, 0.0, 0.0, 0.0, 0.0, 0.0, 0.0, 0.0, 0.0, 0.0, 0.0, 0.0, 0.0, 0.0, 0.0, 0.0, 0.0, 0.0, 0.0, 0.0, 0.0, 0.0, 0.0, 0.0, 0.0, 0.0, 0.0, 0.0, 0.0, 0.0, 0.0, 0.0, 0.0, 0.0, 0.0, 0.0, 0.0, 0.0, 0.0, 0.0, 0.0, 0.0, 0.0, 0.0, 0.0, 0.0, 0.0, 0.0, 0.0, 0.0, 0.0, 0.0, 0.0, 0.0, 0.0, 0.0, 0.0, 0.0, 0.0, 0.0, 0.0, 0.0, 0.0, 0.0, 0.0, 0.0, 0.0, 0.0, 0.0, 0.0, 0.0, 0.0, 0.0, 0.0, 0.09375, 0.1094, 0.1875, 0.2188, 0.1875, 0.2188, 0.09375, 0.1094, 0.0, 0.0, 0.0, 0.0, 0.0, 0.0, 0.0, 0.0, 0.0, 0.0, 0.0, 0.0, 0.0, 0.0, 0.0, 0.0, 0.0, 0.0, 0.0, 0.0, 0.0, 0.0, 0.0, 0.0, 0.08413, 0.09815, 0.0, 0.0, 0.0, 0.0, 0.0, 0.0, 0.1607, 0.1875, 0.08413, 0.09815, 0.0, 0.0, 0.0, 0.0, 0.2679, 0.3125, 0.1607, 0.1875, 0.0, 0.0, 0.0, 0.0, 0.375, 0.4375, 0.2679, 0.3125, 0.0, 0.0, 0.375, 0.4375, 0.0, 0.0, 0.0, 0.0, 0.0, 0.0, 0.0, 0.0, 0.0, 0.0, 0.0, 0.0, 0.0, 0.0, 0.0, 0.0, 0.0, 0.0, 0.0, 0.0, 0.0, 0.0, 0.0, 0.0, 0.1875, 0.2188, 0.2812, 0.3281, 0.2812, 0.3281, 0.1875, 0.2188, 0.0, 0.0, 0.0, 0.0, 0.0, 0.0, 0.0, 0.0, 0.0, 0.0, 0.0, 0.0, 0.0, 0.0, 0.0, 0.0, 0.09375, 0.1094, 0.1875, 0.2188, 0.1875, 0.2188, 0.09375, 0.1094, 0.2812, 0.3281, 0.375, 0.4375, 0.375, 0.4375, 0.2812, 0.3281, 0.0, 0.0, 0.09375, 0.1094, 0.09375, 0.1094, 0.0, 0.0, 0.0, 0.0, 0.0, 0.0, 0.0, 0.0, 0.0, 0.0, 0.0, 0.0, 0.0, 0.0, 0.0, 0.0, 0.0, 0.0, 0.0, 0.0, 0.0, 0.0, 0.0, 0.0, 0.0, 0.0, 0.0, 0.0, 0.0, 0.0, 0.0, 0.0, 0.0, 0.0, 0.0, 0.0, 0.0, 0.0, 0.0, 0.0, 0.0, 0.0, 0.0, 0.0, 0.0, 0.0, 0.0, 0.0, 0.0, 0.0, 0.0, 0.0, 0.0, 0.0, 0.0, 0.0, 0.0, 0.0, 0.0, 0.0, 0.0, 0.0, 0.0, 0.0, 0.0, 0.0, 0.0, 0.0, 0.0, 0.0, 0.0, 0.0, 0.0, 0.0, 0.0, 0.0, 0.0, 0.0, 0.0, 0.0, 0.0, 0.0, 0.1875, 0.2188, 0.2812, 0.3281, 0.2812, 0.3281, 0.1875, 0.2188, 0.0, 0.0, 0.0, 0.0, 0.0, 0.0, 0.0, 0.0, 0.0, 0.0, 0.0, 0.0, 0.0, 0.0, 0.0, 0.0, 0.2812, 0.3281, 0.375, 0.4375, 0.375, 0.4375, 0.2812, 0.3281, 0.09375, 0.1094, 0.1875, 0.2188, 0.1875, 0.2188, 0.09375, 0.1094, 0.0, 0.0, 0.0, 0.0, 0.0, 0.0, 0.0, 0.0, 0.0, 0.0, 0.09375, 0.1094, 0.09375, 0.1094, 0.0, 0.0, 0.0, 0.0, 0.0, 0.0, 0.0, 0.0, 0.0, 0.0, 0.0, 0.0, 0.0, 0.0, 0.0, 0.0, 0.0, 0.0, 0.07765, 0.09059, 0.0, 0.0, 0.0, 0.0, 0.09375, 0.1094, 0.1553, 0.1812, 0.07765, 0.09059, 0.09375, 0.1094, 0.1875, 0.2188, 0.233, 0.2718, 0.1553, 0.1812, 0.1875, 0.2188, 0.2812, 0.3281, 0.3106, 0.3624, 0.233, 0.2718, 0.2812, 0.3281, 0.375, 0.4375, 0.0, 0.0, 0.0, 0.0, 0.1465, 0.1709, 0.1954, 0.2279, 0.0, 0.0, 0.0, 0.0, 0.09768, 0.114, 0.1465, 0.1709, 0.0, 0.0, 0.0, 0.0, 0.04884, 0.05698, 0.09768, 0.114, 0.0, 0.0, 0.0, 0.0, 0.0, 0.0, 0.04884, 0.05698, 0.1954, 0.2279, 0.1465, 0.1709, 0.1781, 0.2078, 0.2375, 0.2771, 0.1465, 0.1709, 0.09768, 0.114, 0.1188, 0.1385, 0.1781, 0.2078, 0.09768, 0.114, 0.04884, 0.05698, 0.05938, 0.06927, 0.1188, 0.1385, 0.04884, 0.05698, 0.0, 0.0, 0.0, 0.0, 0.05938, 0.06927, 0.2375, 0.2771, 0.1781, 0.2078, 0.233, 0.2718, 0.3106, 0.3624, 0.1781, 0.2078, 0.1188, 0.1385, 0.1553, 0.1812, 0.233, 0.2718, 0.1188, 0.1385, 0.05938, 0.06927, 0.07765, 0.09059, 0.1553, 0.1812, 0.05938, 0.06927, 0.0, 0.0, 0.0, 0.0, 0.07765, 0.09059, 0.0, 0.0, 0.0, 0.0, 0.0, 0.0, 0.0, 0.0, 0.0, 0.0, 0.0, 0.0, 0.0, 0.0, 0.0, 0.0, 0.0, 0.0, 0.09375, 0.1094, 0.09375, 0.1094, 0.0, 0.0, 0.0, 0.0, 0.0, 0.0, 0.0, 0.0, 0.0, 0.0, 0.09375, 0.1094, 0.1875, 0.2188, 0.1875, 0.2188, 0.09375, 0.1094, 0.2812, 0.3281, 0.375, 0.4375, 0.375, 0.4375, 0.2812, 0.3281, 0.0, 0.0, 0.0, 0.0, 0.0, 0.0, 0.0, 0.0, 0.0, 0.0, 0.0, 0.0, 0.0, 0.0, 0.0, 0.0, 0.1875, 0.2188, 0.2812, 0.3281, 0.2812, 0.3281, 0.1875, 0.2188, 0.0, 0.0, 0.0, 0.0, 0.0, 0.0, 0.0, 0.0, 0.0, 0.0, 0.0, 0.0, 0.0, 0.0, 0.0, 0.0, 0.0, 0.0, 0.0, 0.0, 0.0, 0.0, 0.0, 0.0, 0.0, 0.0, 0.0, 0.0, 0.0, 0.0, 0.0, 0.0, 0.0, 0.0, 0.0, 0.0, 0.0, 0.0, 0.0, 0.0, 0.0, 0.0, 0.0, 0.0, 0.0, 0.0, 0.0, 0.0, 0.0, 0.0, 0.0, 0.0, 0.0, 0.0, 0.0, 0.0, 0.0, 0.0, 0.0, 0.0, 0.0, 0.0, 0.0, 0.0, 0.0, 0.0, 0.0, 0.0, 0.0, 0.0, 0.0, 0.0, 0.0, 0.0, 0.0, 0.0, 0.0, 0.0, 0.0, 0.0, 0.0, 0.0, 0.0, 0.0, 0.0, 0.0, 0.0, 0.0, 0.0, 0.0, 0.0, 0.0, 0.0, 0.0, 0.0, 0.0, 0.0, 0.0, 0.0, 0.0, 0.0, 0.0, 0.0, 0.0, 0.0, 0.0, 0.0, 0.0, 0.0, 0.0, 0.0, 0.0, 0.1875, 0.2188, 0.2812, 0.3281, 0.2812, 0.3281, 0.1875, 0.2188, 0.0, 0.0, 0.0, 0.0, 0.0, 0.0, 0.0, 0.0, 0.0, 0.0, 0.0, 0.0, 0.0, 0.0, 0.0, 0.0, 0.2812, 0.3281, 0.375, 0.4375, 0.375, 0.4375, 0.2812, 0.3281, 0.09375, 0.1094, 0.1875, 0.2188, 0.1875, 0.2188, 0.09375, 0.1094, 0.0, 0.0, 0.0, 0.0, 0.0, 0.0, 0.0, 0.0, 0.0, 0.0, 0.09375, 0.1094, 0.09375, 0.1094, 0.0, 0.0, 0.0, 0.0, 0.0, 0.0, 0.0, 0.0, 0.0, 0.0, 0.0, 0.0, 0.0, 0.0, 0.0, 0.0, 0.0, 0.0, 0.0, 0.0, 0.0, 0.0, 0.0, 0.0, 0.0, 0.0, 0.0, 0.0, 0.0, 0.0, 0.0, 0.0, 0.0, 0.0, 0.0, 0.0, 0.0, 0.0, 0.0, 0.0, 0.0, 0.0, 0.0, 0.0, 0.0, 0.0, 0.0, 0.0, 0.0, 0.0, 0.0, 0.0, 0.0, 0.0, 0.0, 0.0, 0.0, 0.0, 0.0, 0.0, 0.0, 0.0, 0.0, 0.0, 0.0, 0.0, 0.0, 0.0, 0.0, 0.0, 0.0, 0.0, 0.0, 0.0, 0.0, 0.0, 0.0, 0.0, 0.0, 0.0, 0.0, 0.0, 0.0, 0.0, 0.0, 0.0, 0.0, 0.0, 0.0, 0.0, 0.0, 0.0, 0.0, 0.0, 0.0, 0.0, 0.0, 0.0, 0.0, 0.0, 0.0, 0.0, 0.0, 0.0, 0.0, 0.0, 0.0, 0.0, 0.0, 0.0, 0.0, 0.0, 0.0, 0.0, 0.0, 0.0, 0.0, 0.0, 0.0, 0.0, 0.0, 0.0, 0.09375, 0.1094, 0.09375, 0.1094, 0.0, 0.0, 0.0, 0.0, 0.09563, 0.1116, 0.09563, 0.1116, 0.1875, 0.2188, 0.1875, 0.2188, 0.2679, 0.3125, 0.1607, 0.1875, 0.1607, 0.1875, 0.2679, 0.3125, 0.0, 0.0, 0.09563, 0.1116, 0.1875, 0.2188, 0.0, 0.0, 0.09375, 0.1094, 0.1875, 0.2188, 0.1875, 0.2188, 0.09375, 0.1094, 0.2812, 0.3281, 0.2812, 0.3281, 0.1875, 0.2188, 0.1875, 0.2188, 0.0, 0.0, 0.0, 0.0, 0.0, 0.0, 0.0, 0.0, 0.0, 0.0, 0.0, 0.0, 0.0, 0.0, 0.0, 0.0, 0.0, 0.0, 0.0, 0.0, 0.0, 0.0, 0.0, 0.0, 0.0, 0.0, 0.0, 0.0, 0.0, 0.0, 0.0, 0.0, 0.0, 0.0, 0.0, 0.0, 0.0, 0.0, 0.0, 0.0, 0.1875, 0.2188, 0.2812, 0.3281, 0.2812, 0.3281, 0.1875, 0.2188, 0.0, 0.0, 0.09375, 0.1094, 0.09375, 0.1094, 0.0, 0.0, 0.0, 0.0, 0.09375, 0.1094, 0.09375, 0.1094, 0.0, 0.0, 0.1875, 0.2188, 0.1875, 0.2188, 0.09375, 0.1094, 0.09375, 0.1094, 0.0, 0.0, 0.0, 0.0, 0.0, 0.0, 0.0, 0.0, 0.0, 0.0, 0.0, 0.0, 0.0, 0.0, 0.0, 0.0, 0.1875, 0.2188, 0.1875, 0.2188, 0.09375, 0.1094, 0.09375, 0.1094, 0.3125, 0.5638, 0.3125, 0.5, 0.0, 0.0, 0.0, 0.0, 0.3125, 0.6276, 0.0, 0.0, 0.0, 0.0, 0.3125, 0.6814, 0.1875, 0.2188, 0.09375, 0.1094, 0.0, 0.0, 0.1875, 0.2188, 0.375, 0.4375, 0.0, 0.0, 0.0, 0.0, 0.0, 0.0, 0.09563, 0.1116, 0.1875, 0.2188, 0.375, 0.4375, 0.1875, 0.2188, 0.1875, 0.2188, 0.375, 0.4375, 0.375, 0.4375, 0.1875, 0.2188, 0.1875, 0.2188, 0.375, 0.4375, 0.375, 0.4375, 0.375, 0.4375, 0.0, 0.0, 0.0, 0.0, 0.0, 0.0, 0.375, 0.4375, 0.375, 0.4375, 0.0, 0.0, 0.375, 0.4375, 0.09563, 0.1116, 0.09563, 0.1116, 0.1875, 0.2188, 0.1875, 0.2188, 0.1875, 0.2188, 0.1875, 0.2188, 0.1875, 0.2188, 0.0, 0.0, 0.0, 0.0, 0.09563, 0.1116, 0.09563, 0.1116, 0.0, 0.0, 0.0, 0.0, 0.09563, 0.1116, 0.09563, 0.1116, 0.0, 0.0, 0.0, 0.0, 0.0, 0.0, 0.0, 0.0, 0.375, 0.3942, 0.375, 0.4062, 0.375, 0.4062, 0.375, 0.3942, 0.375, 0.3942, 0.375, 0.4063, 0.375, 0.4062, 0.375, 0.3942, 0.375, 0.375, 0.375, 0.3942, 0.375, 0.3942, 0.375, 0.375, 0.375, 0.375, 0.375, 0.4062, 0.375, 0.3942, 0.5312, 0.8125, 0.5625, 0.8125, 0.2812, 0.4062, 0.2656, 0.4062, 0.5, 0.8125, 0.5312, 0.8125, 0.2656, 0.4062, 0.25, 0.4062, 0.5, 0.375, 0.5312, 0.375, 0.5312, 0.4062, 0.5, 0.4062, 0.6875, 0.5, 0.7188, 0.5, 0.7188, 0.625, 0.6875, 0.625, 0.5625, 0.375, 0.5937, 0.375, 0.5937, 0.4062, 0.5625, 0.4062, 0.5937, 0.375, 0.625, 0.375, 0.625, 0.4062, 0.5937, 0.4062, 0.5312, 0.375, 0.5625, 0.375, 0.5625, 0.4062, 0.5312, 0.4062, 0.375, 0.375, 0.5, 0.375, 0.5, 0.4062, 0.375, 0.4062, 0.5625, 0.8125, 0.5937, 0.8125, 0.5937, 0.8438, 0.5625, 0.8438, 0.5937, 0.8125, 0.625, 0.8125, 0.625, 0.8438, 0.5937, 0.8438, 0.6875, 0.625, 0.7188, 0.625, 0.7188, 0.75, 0.6875, 0.75, 0.75, 0.5, 0.7188, 0.5, 0.7188, 0.5, 0.75, 0.5, 0.375, 0.375, 0.375, 0.3942, 0.375, 0.3942, 0.375, 0.375, 0.375, 0.375, 0.375, 0.3942, 0.375, 0.3942, 0.375, 0.375, 0.375, 0.3942, 0.375, 0.4062, 0.375, 0.4063, 0.375, 0.3942, 0.0, 0.0, 0.0, 0.0, 0.0, 0.0, 0.0, 0.0, 0.0, 0.0, 0.0, 0.0, 0.0, 0.0, 0.0, 0.0, 0.0, 0.0, 0.0, 0.0, 0.0, 0.0, 0.0, 0.0, 0.3125, 0.6276, 0.3125, 0.5638, 0.3125, 0.5638, 0.3125, 0.6276, 0.3125, 0.6814, 0.3125, 0.6276, 0.3125, 0.6276, 0.3125, 0.6814, 0.3125, 0.5, 0.3125, 0.5, 0.3125, 0.5, 0.3125, 0.5, 0.3125, 0.5638, 0.3125, 0.5, 0.3125, 0.5, 0.3125, 0.5638, 0.0, 0.0, 0.0, 0.0, 0.0, 0.0, 0.0, 0.0, 0.375, 0.4062, 0.375, 0.4375, 0.375, 0.4375, 0.375, 0.4063, 0.09375, 0.1094, 0.09375, 0.1094, 0.0, 0.0, 0.0, 0.0, 0.0, 0.0, 0.0, 0.0, 0.0, 0.0, 0.0, 0.0, 0.0, 0.0, 0.08413, 0.09815, 0.08413, 0.09815, 0.0, 0.0, 0.08413, 0.09815, 0.0, 0.0, 0.0, 0.0, 0.08413, 0.09815, 0.2812, 0.3281, 0.375, 0.4375, 0.375, 0.4375, 0.2812, 0.3281, 0.2679, 0.3125, 0.1607, 0.1875, 0.1607, 0.1875, 0.2679, 0.3125, 0.09375, 0.1094, 0.1875, 0.2188, 0.1875, 0.2188, 0.09375, 0.1094, 0.0, 0.0, 0.0, 0.0, 0.0, 0.0, 0.0, 0.0, 0.09375, 0.1094, 0.1875, 0.2188, 0.1875, 0.2188, 0.09375, 0.1094, 0.0, 0.0, 0.0, 0.0, 0.0, 0.0, 0.0, 0.0, 0.0, 0.0, 0.0, 0.0, 0.0, 0.0, 0.0, 0.0, 0.2812, 0.3281, 0.2812, 0.3281, 0.1875, 0.2188, 0.1875, 0.2188, 0.1875, 0.2188, 0.2812, 0.3281, 0.2812, 0.3281, 0.1875, 0.2188, 0.1875, 0.2188, 0.2812, 0.3281, 0.2812, 0.3281, 0.1875, 0.2188, 0.0, 0.0, 0.0, 0.0, 0.0, 0.0, 0.0, 0.0, 0.0, 0.0, 0.0, 0.0, 0.0, 0.0, 0.0, 0.0, 0.0, 0.0, 0.0, 0.0, 0.09375, 0.1094, 0.0, 0.0, 0.1875, 0.2188, 0.0, 0.0, 0.09375, 0.1094, 0.1875, 0.2188, 0.1875, 0.2188, 0.09375, 0.1094, 0.0, 0.0, 0.1875, 0.2188, 0.2812, 0.3281, 0.2812, 0.3281, 0.1875, 0.2188, 0.1875, 0.2188, 0.375, 0.4375, 0.375, 0.4375, 0.2812, 0.3281, 0.2812, 0.3281, 0.0, 0.0, 0.0, 0.0, 0.0, 0.0, 0.0, 0.0, 0.07813, 0.125, 0.09375, 0.1094, 0.0, 0.0, 0.0, 0.0, 0.0, 0.0, 0.0, 0.0, 0.0, 0.0, 0.0, 0.0, 0.2812, 0.3281, 0.2813, 0.3281, 0.1875, 0.2188, 0.1875, 0.2188, 0.2344, 0.375, 0.2812, 0.3281, 0.1875, 0.2188, 0.1562, 0.25, 0.0, 0.0, 0.0, 0.0, 0.0, 0.0, 0.0, 0.0, 0.3125, 0.5, 0.375, 0.4375, 0.2812, 0.3281, 0.2344, 0.375, 0.375, 0.4375, 0.375, 0.4375, 0.2813, 0.3281, 0.2812, 0.3281, 0.1562, 0.25, 0.1875, 0.2188, 0.09375, 0.1094, 0.07813, 0.125, 0.0, 0.0, 0.0, 0.0, 0.0, 0.0, 0.0, 0.0, 0.0, 0.0, 0.0, 0.0, 0.0, 0.0, 0.0, 0.0, 0.0, 0.0, 0.0, 0.0, 0.0, 0.0, 0.0, 0.0, 0.0, 0.0, 0.0, 0.0, 0.0, 0.0, 0.0, 0.0, 0.3125, 0.5, 0.3125, 0.5, 0.2679, 0.3125, 0.375, 0.4375, 0.3125, 0.5638, 0.0, 0.0, 0.0, 0.0, 0.3125, 0.6276, 0.09375, 0.1094, 0.09375, 0.1094, 0.0, 0.0, 0.0, 0.0, 0.0, 0.0, 0.0, 0.0, 0.0, 0.0, 0.0, 0.0, 0.0, 0.0, 0.0, 0.0, 0.0, 0.0, 0.0, 0.0, 0.1875, 0.2188, 0.1875, 0.2188, 0.09375, 0.1094, 0.09375, 0.1094, 0.0, 0.0, 0.0, 0.0, 0.0, 0.0, 0.0, 0.0, 0.1875, 0.2188, 0.1875, 0.2188, 0.09375, 0.1094, 0.09375, 0.1094, 0.3125, 0.5638, 0.3125, 0.5, 0.0, 0.0, 0.0, 0.0, 0.3125, 0.6276, 0.0, 0.0, 0.0, 0.0, 0.3125, 0.6814, 0.09375, 0.1094, 0.09375, 0.1094, 0.0, 0.0, 0.0, 0.0, 0.08413, 0.09815, 0.0, 0.0, 0.0, 0.0, 0.08413, 0.09815, 0.1607, 0.1875, 0.08413, 0.09815, 0.08413, 0.09815, 0.1607, 0.1875, 0.0, 0.0, 0.0, 0.0, 0.0, 0.0, 0.0, 0.0, 0.375, 0.4375, 0.375, 0.4375, 0.2812, 0.3281, 0.1875, 0.2188, 0.1875, 0.2188, 0.1875, 0.2188, 0.2813, 0.3281, 0.0, 0.0, 0.0, 0.0, 0.09375, 0.1094, 0.0, 0.0, 0.1607, 0.1875, 0.0, 0.0, 0.0, 0.0, 0.2679, 0.3125, 0.0, 0.0, 0.08413, 0.09815, 0.1607, 0.1875, 0.0, 0.0, 0.0, 0.0, 0.0, 0.0, 0.1607, 0.1875, 0.2679, 0.3125, 0.1607, 0.1875, 0.08413, 0.09815, 0.0, 0.0, 0.0, 0.0, 0.375, 0.4375, 0.0, 0.0, 0.375, 0.4375, 0.375, 0.4375, 0.0, 0.0, 0.0, 0.0, 0.0, 0.0, 0.0, 0.0, 0.0, 0.0, 0.0, 0.0, 0.0, 0.0, 0.0, 0.0, 0.0, 0.0, 0.0, 0.0, 0.0, 0.0, 0.0, 0.0, 0.0, 0.0, 0.0, 0.0, 0.0, 0.0, 0.0, 0.0, 0.0, 0.0, 0.0, 0.0, 0.0, 0.0, 0.0, 0.0, 0.0, 0.0, 0.0, 0.0, 0.0, 0.0, 0.0, 0.0, 0.0, 0.0, 0.0, 0.0, 0.0, 0.0, 0.0, 0.0, 0.375, 0.4375, 0.0, 0.0, 0.0, 0.0, 0.0, 0.0, 0.09563, 0.1116, 0.1875, 0.2188, 0.375, 0.4375, 0.0, 0.0, 0.0, 0.0, 0.0, 0.0, 0.0, 0.0, 0.0, 0.0, 0.0, 0.0, 0.0, 0.0, 0.0, 0.0, 0.0, 0.0, 0.0, 0.0, 0.0, 0.0, 0.0, 0.0, 0.0, 0.0, 0.0, 0.0, 0.09563, 0.1116, 0.0, 0.0, 0.0, 0.0, 0.0, 0.0, 0.0, 0.0, 0.0, 0.0, 0.0, 0.0, 0.0, 0.0, 0.0, 0.0, 0.0, 0.0, 0.1607, 0.1875, 0.0, 0.0, 0.08413, 0.09815, 0.1607, 0.1875, 0.0, 0.0, 0.08413, 0.09815, 0.0, 0.0, 0.0, 0.0, 0.1607, 0.1875, 0.0, 0.0, 0.0, 0.0, 0.0, 0.0])
me_cube_001.use_remesh_fix_poles = True
me_cube_001.use_remesh_preserve_attributes = False
me_cube_001.update()
me_cube_003 = bpy.data.meshes.new('Cube.003')
me_cube_003.from_pydata([(2.396, 2.62, -3.406), (1.318, -1.17, -2.757), (0.0, 1.765, -2.18), (0.0, -2.203, -5.824), (0.0, -2.523, -3.792), (0.0, 3.16, -3.651), (1.286, 2.633, -5.612), (1.615, 1.062, -2.091), (1.535, -2.099, -7.207), (1.5, 3.069, -3.624), (2.341, 2.28, -4.753), (0.0, -2.698, -4.617), (0.0, -1.728, -8.19), (2.049, -1.037, -7.963), (1.486, -1.998, -4.976), (0.0, 2.51, -5.598), (0.0, -2.227, -7.09), (0.0, 2.723, -2.99), (0.0, -1.929, -2.983), (2.116, -1.651, -3.616), (1.626, -1.993, -6.045), (1.606, -1.393, -8.161), (2.453, 2.057, -2.722), (1.522, 2.507, -2.773), (1.364, 2.789, -4.891), (0.0, 1.794, -8.121), (0.0, 3.04, -4.555), (2.393, 2.197, -5.671), (2.397, 2.039, -6.597), (2.089, 1.705, -8.117), (1.414, 2.255, -6.839), (1.339, 1.984, -8.103), (0.0, 2.297, -6.984), (2.16, -1.282, -6.664), (2.12, -1.285, -5.856), (2.382, 1.24, -2.277), (1.714, -0.8133, -2.529), (2.363, -1.026, -2.967), (2.425, 0.167, -2.308), (1.729, 0.1705, -2.205)], [], [(11, 14, 19, 4), (20, 3, 16, 8), (22, 0, 9, 23), (14, 11, 3, 20), (0, 10, 24, 9), (23, 9, 5, 17), (19, 1, 18, 4), (17, 2, 7, 23), (24, 26, 5, 9), (26, 24, 6, 15), (28, 29, 31, 30), (6, 24, 10, 27), (28, 30, 6, 27), (12, 21, 8, 16), (15, 6, 30, 32), (30, 31, 25, 32), (13, 33, 8, 21), (13, 29, 28, 33), (20, 8, 33, 34), (27, 34, 33, 28), (22, 23, 7, 35), (1, 19, 37, 36), (36, 37, 38, 39), (7, 39, 38, 35)])
_uv = me_cube_003.uv_layers.new(name='UVMap')
_uv.uv.foreach_set('vector', [0.0, 0.0, 0.0, 0.0, 0.0, 0.0, 0.0, 0.0, 0.0, 0.0, 0.0, 0.0, 0.0, 0.0, 0.0, 0.0, 0.375, 0.4375, 0.375, 0.4375, 0.2813, 0.3281, 0.2812, 0.3281, 0.0, 0.0, 0.0, 0.0, 0.0, 0.0, 0.0, 0.0, 0.375, 0.4375, 0.375, 0.4375, 0.2812, 0.3281, 0.2813, 0.3281, 0.2812, 0.3281, 0.2813, 0.3281, 0.0, 0.0, 0.0, 0.0, 0.0, 0.0, 0.0, 0.0, 0.0, 0.0, 0.0, 0.0, 0.0, 0.0, 0.0, 0.0, 0.0, 0.0, 0.2812, 0.3281, 0.2812, 0.3281, 0.0, 0.0, 0.0, 0.0, 0.2813, 0.3281, 0.0, 0.0, 0.2812, 0.3281, 0.2812, 0.3281, 0.0, 0.0, 0.0, 0.0, 0.0, 0.0, 0.0, 0.0, 0.0, 0.0, 0.2812, 0.3281, 0.2812, 0.3281, 0.375, 0.4375, 0.0, 0.0, 0.0, 0.0, 0.0, 0.0, 0.2812, 0.3281, 0.0, 0.0, 0.0, 0.0, 0.0, 0.0, 0.0, 0.0, 0.0, 0.0, 0.0, 0.0, 0.2812, 0.3281, 0.0, 0.0, 0.0, 0.0, 0.0, 0.0, 0.0, 0.0, 0.0, 0.0, 0.0, 0.0, 0.0, 0.0, 0.0, 0.0, 0.0, 0.0, 0.0, 0.0, 0.0, 0.0, 0.0, 0.0, 0.0, 0.0, 0.0, 0.0, 0.0, 0.0, 0.0, 0.0, 0.0, 0.0, 0.0, 0.0, 0.0, 0.0, 0.0, 0.0, 0.0, 0.0, 0.0, 0.0, 0.375, 0.4375, 0.2812, 0.3281, 0.2812, 0.3281, 0.375, 0.4375, 0.0, 0.0, 0.0, 0.0, 0.0, 0.0, 0.0, 0.0, 0.0, 0.0, 0.0, 0.0, 0.0, 0.0, 0.0, 0.0, 0.2812, 0.3281, 0.0, 0.0, 0.0, 0.0, 0.375, 0.4375])
me_cube_003.use_remesh_fix_poles = True
me_cube_003.use_remesh_preserve_attributes = False
me_cube_003.update()
me_cube_004 = bpy.data.meshes.new('Cube.004')
me_cube_004.from_pydata([(0.0, 2.611, -8.986), (0.0, -1.52, -8.904), (2.167, -1.074, -8.809), (2.219, 2.3, -8.865), (1.256, -1.357, -8.901), (1.481, 2.435, -8.935), (0.0, -1.485, -8.181), (2.032, -1.014, -8.126), (1.236, -1.234, -8.175), (0.0, 2.613, -8.156), (2.166, 2.342, -8.108), (1.452, 2.491, -8.143)], [], [(2, 3, 10, 7), (1, 4, 8, 6), (7, 8, 4, 2), (5, 11, 10, 3), (0, 9, 11, 5)])
_uv = me_cube_004.uv_layers.new(name='UVMap')
_uv.uv.foreach_set('vector', [0.0, 0.0, 0.0, 0.0, 0.0, 0.0, 0.0, 0.0, 0.0, 0.0, 0.0, 0.0, 0.0, 0.0, 0.0, 0.0, 0.0, 0.0, 0.0, 0.0, 0.0, 0.0, 0.0, 0.0, 0.0, 0.0, 0.0, 0.0, 0.0, 0.0, 0.0, 0.0, 0.0, 0.0, 0.0, 0.0, 0.0, 0.0, 0.0, 0.0])
me_cube_004.use_remesh_fix_poles = True
me_cube_004.use_remesh_preserve_attributes = False
me_cube_004.update()
me_cube_002 = bpy.data.meshes.new('Cube.002')
me_cube_002.from_pydata([(1.95, -1.656, -3.317), (3.164, 2.553, -2.291), (1.702, 2.532, -1.969), (3.133, -1.746, -4.058), (3.321, -0.8917, -2.723), (5.348, 0.1599, -4.683), (4.463, -1.427, -4.76), (5.424, 0.8534, -4.566), (5.343, 1.638, -4.508), (5.132, -0.7237, -4.777), (4.72, 3.105, -4.339), (5.176, 2.393, -4.529), (4.856, 0.2648, -2.879), (4.925, 1.098, -2.762), (4.855, 1.879, -2.612), (4.631, -0.7541, -3.079), (4.476, 2.598, -2.723), (3.88, 3.219, -3.424), (2.995, 3.471, -2.947), (3.329, 0.2487, -2.298), (3.301, 1.148, -2.112), (3.286, 1.857, -2.096), (1.779, -0.7187, -2.345), (2.042, 3.305, -2.777), (1.723, 0.19, -1.893), (1.69, 1.049, -1.743), (1.679, 1.817, -1.675), (3.752, -1.781, -4.394)], [], [(16, 17, 10, 11), (13, 14, 8, 7), (12, 13, 7, 5), (27, 15, 9, 6), (15, 12, 5, 9), (16, 11, 8, 14), (1, 16, 14, 21), (4, 19, 12, 15), (3, 4, 15, 27), (19, 20, 13, 12), (20, 21, 14, 13), (19, 4, 22, 24), (1, 18, 17, 16), (18, 1, 2, 23), (21, 20, 25, 26), (4, 3, 0, 22), (1, 21, 26, 2), (20, 19, 24, 25)])
_uv = me_cube_002.uv_layers.new(name='UVMap')
_uv.uv.foreach_set('vector', [0.375, 0.4375, 0.0, 0.0, 0.0, 0.0, 0.375, 0.4375, 0.0, 0.0, 0.0, 0.0, 0.0, 0.0, 0.0, 0.0, 0.0, 0.0, 0.0, 0.0, 0.0, 0.0, 0.0, 0.0, 0.0, 0.0, 0.0, 0.0, 0.0, 0.0, 0.0, 0.0, 0.0, 0.0, 0.0, 0.0, 0.0, 0.0, 0.0, 0.0, 0.375, 0.4375, 0.375, 0.4375, 0.0, 0.0, 0.0, 0.0, 0.375, 0.4375, 0.375, 0.4375, 0.0, 0.0, 0.0, 0.0, 0.0, 0.0, 0.0, 0.0, 0.0, 0.0, 0.0, 0.0, 0.0, 0.0, 0.0, 0.0, 0.0, 0.0, 0.0, 0.0, 0.0, 0.0, 0.0, 0.0, 0.0, 0.0, 0.0, 0.0, 0.0, 0.0, 0.0, 0.0, 0.0, 0.0, 0.0, 0.0, 0.0, 0.0, 0.0, 0.0, 0.0, 0.0, 0.0, 0.0, 0.375, 0.4375, 0.375, 0.4375, 0.0, 0.0, 0.375, 0.4375, 0.375, 0.4375, 0.375, 0.4375, 0.375, 0.4375, 0.375, 0.4375, 0.0, 0.0, 0.0, 0.0, 0.0, 0.0, 0.0, 0.0, 0.0, 0.0, 0.0, 0.0, 0.0, 0.0, 0.0, 0.0, 0.375, 0.4375, 0.0, 0.0, 0.0, 0.0, 0.375, 0.4375, 0.0, 0.0, 0.0, 0.0, 0.0, 0.0, 0.0, 0.0])
me_cube_002.use_remesh_fix_poles = True
me_cube_002.use_remesh_preserve_attributes = False
me_cube_002.update()
me_cube_008 = bpy.data.meshes.new('Cube.008')
me_cube_008.from_pydata([(5.435, 1.766, -7.566), (4.138, 1.973, -8.671), (4.81, -0.6751, -7.944), (3.881, -0.5821, -8.663), (3.833, 0.2715, -8.88), (5.634, -0.3409, -7.108), (6.372, -0.2292, -11.16), (5.414, -0.4056, -11.55), (6.729, -0.8198, -10.81), (5.689, -1.643, -10.93), (5.493, -1.507, -11.11), (5.202, -1.113, -11.39), (6.046, -1.496, -10.83), (4.539, -0.9604, -9.739), (4.494, -0.2128, -10.23), (6.248, 1.04, -8.922), (5.019, 0.765, -10.23), (6.596, -0.1317, -8.512), (5.337, -1.233, -9.245), (6.054, -1.023, -8.398), (5.882, 0.5346, -7.101), (6.301, -0.4638, -11.28), (5.711, -0.5259, -11.66), (6.506, -0.8897, -11.09), (5.798, -1.636, -11.17), (5.65, -1.533, -11.3), (5.523, -1.122, -11.48), (6.066, -1.526, -11.1), (5.0, 0.883, -7.781), (4.643, 0.9215, -8.175), (4.828, 0.2109, -7.885), (4.583, 0.2294, -8.127), (4.559, 0.4715, -8.143), (5.054, 0.3029, -7.655), (5.123, 0.5439, -7.653)], [], [(16, 15, 6, 7), (14, 13, 10, 11), (13, 18, 9, 10), (18, 19, 12, 9), (16, 14, 4, 1), (7, 11, 14, 16), (2, 5, 19, 18), (3, 2, 18, 13), (4, 3, 13, 14), (1, 0, 15, 16), (15, 17, 8, 6), (12, 8, 17, 19), (0, 20, 17, 15), (5, 20, 17, 19), (11, 10, 25, 26), (11, 7, 22, 26), (7, 6, 21, 22), (9, 12, 27, 24), (8, 12, 27, 23), (6, 8, 23, 21), (10, 9, 24, 25), (20, 5, 33, 34), (2, 3, 31, 30), (1, 4, 32, 29), (3, 4, 32, 31), (20, 0, 28, 34), (0, 1, 29, 28), (5, 2, 30, 33)])
_uv = me_cube_008.uv_layers.new(name='UVMap')
_uv.uv.foreach_set('vector', [0.375, 0.4375, 0.375, 0.4375, 0.375, 0.4375, 0.375, 0.4375, 0.0, 0.0, 0.0, 0.0, 0.0, 0.0, 0.0, 0.0, 0.0, 0.0, 0.0, 0.0, 0.0, 0.0, 0.0, 0.0, 0.0, 0.0, 0.0, 0.0, 0.0, 0.0, 0.0, 0.0, 0.375, 0.4375, 0.0, 0.0, 0.0, 0.0, 0.375, 0.4375, 0.375, 0.4375, 0.0, 0.0, 0.0, 0.0, 0.375, 0.4375, 0.0, 0.0, 0.0, 0.0, 0.0, 0.0, 0.0, 0.0, 0.0, 0.0, 0.0, 0.0, 0.0, 0.0, 0.0, 0.0, 0.0, 0.0, 0.0, 0.0, 0.0, 0.0, 0.0, 0.0, 0.375, 0.4375, 0.375, 0.4375, 0.375, 0.4375, 0.375, 0.4375, 0.375, 0.4375, 0.0, 0.0, 0.0, 0.0, 0.375, 0.4375, 0.0, 0.0, 0.0, 0.0, 0.0, 0.0, 0.0, 0.0, 0.375, 0.4375, 0.0, 0.0, 0.0, 0.0, 0.375, 0.4375, 0.0, 0.0, 0.0, 0.0, 0.0, 0.0, 0.0, 0.0, 0.0, 0.0, 0.0, 0.0, 0.0, 0.0, 0.0, 0.0, 0.0, 0.0, 0.375, 0.4375, 0.375, 0.4375, 0.0, 0.0, 0.375, 0.4375, 0.375, 0.4375, 0.375, 0.4375, 0.375, 0.4375, 0.0, 0.0, 0.0, 0.0, 0.0, 0.0, 0.0, 0.0, 0.0, 0.0, 0.0, 0.0, 0.0, 0.0, 0.0, 0.0, 0.375, 0.4375, 0.0, 0.0, 0.0, 0.0, 0.375, 0.4375, 0.0, 0.0, 0.0, 0.0, 0.0, 0.0, 0.0, 0.0, 0.0, 0.0, 0.0, 0.0, 0.0, 0.0, 0.0, 0.0, 0.0, 0.0, 0.0, 0.0, 0.0, 0.0, 0.0, 0.0, 0.375, 0.4375, 0.0, 0.0, 0.0, 0.0, 0.375, 0.4375, 0.0, 0.0, 0.0, 0.0, 0.0, 0.0, 0.0, 0.0, 0.0, 0.0, 0.375, 0.4375, 0.375, 0.4375, 0.0, 0.0, 0.375, 0.4375, 0.375, 0.4375, 0.375, 0.4375, 0.375, 0.4375, 0.0, 0.0, 0.0, 0.0, 0.0, 0.0, 0.0, 0.0])
me_cube_008.use_remesh_fix_poles = True
me_cube_008.use_remesh_preserve_attributes = False
me_cube_008.update()
me_cube_010 = bpy.data.meshes.new('Cube.010')
me_cube_010.from_pydata([(5.533, 0.8898, -5.451), (5.283, 1.702, -5.41), (3.675, -0.9058, -5.838), (3.021, -1.272, -5.904), (2.399, -1.518, -3.696), (3.669, -1.343, -4.278), (4.851, 1.025, -4.267), (4.615, 0.3438, -4.308), (4.707, 1.695, -4.164), (4.379, -0.3375, -4.349), (4.223, 2.576, -3.231), (4.838, 1.701, -6.801), (3.928, 1.909, -7.058), (5.55, 1.342, -6.67), (5.265, -0.03929, -6.657), (5.536, 0.5168, -6.597), (4.244, -0.8344, -6.915), (3.58, -0.5283, -7.157), (5.05, -0.499, -6.715), (2.821, 3.05, -3.517), (4.492, 2.243, -5.496), (3.366, 2.369, -5.909), (5.57, 1.68, -5.59), (4.927, -0.2308, -5.519), (5.211, 0.2396, -5.47), (4.974, 2.207, -5.731), (5.601, 0.263, -5.61), (5.269, -0.293, -5.648), (4.441, -1.258, -5.895), (2.887, -1.367, -6.227), (5.799, 0.7962, -5.55), (3.078, 2.518, -6.17), (4.874, 1.921, -5.779), (3.514, 2.068, -6.117), (5.154, 0.4528, -5.835), (5.123, 0.08422, -5.794), (5.299, 1.563, -5.72), (4.135, -0.5912, -6.024), (3.149, -0.8951, -5.985), (5.475, 0.8061, -5.729), (4.76, 0.7938, -7.014), (4.501, 0.8531, -7.087), (4.904, 0.6908, -6.977), (4.881, 0.2985, -6.973), (4.928, 0.4274, -6.947), (4.591, 0.07217, -7.046), (4.402, 0.1593, -7.115), (4.82, 0.1676, -6.989)], [], [(30, 6, 8, 22), (7, 6, 30, 26), (4, 5, 28, 29), (21, 20, 11, 12), (23, 24, 14, 18), (5, 9, 27, 28), (9, 7, 26, 27), (25, 10, 8, 22), (24, 0, 15, 14), (3, 2, 16, 17), (2, 23, 18, 16), (20, 1, 13, 11), (31, 19, 10, 25), (1, 13, 15, 0), (3, 17, 12, 21), (31, 25, 32, 33), (26, 30, 39, 34), (29, 28, 37, 38), (27, 26, 34, 35), (30, 22, 36, 39), (28, 27, 35, 37), (25, 22, 36, 32), (16, 18, 47, 45), (17, 16, 45, 46), (11, 13, 42, 40), (12, 17, 46, 41), (18, 14, 43, 47), (15, 13, 42, 44), (14, 15, 44, 43), (12, 11, 40, 41), (29, 31, 33, 38), (31, 29, 4, 19)])
_uv = me_cube_010.uv_layers.new(name='UVMap')
_uv.uv.foreach_set('vector', [0.0, 0.0, 0.0, 0.0, 0.0, 0.0, 0.0, 0.0, 0.0, 0.0, 0.0, 0.0, 0.0, 0.0, 0.0, 0.0, 0.0, 0.0, 0.0, 0.0, 0.0, 0.0, 0.0, 0.0, 0.375, 0.4375, 0.375, 0.4375, 0.375, 0.4375, 0.375, 0.4375, 0.0, 0.0, 0.0, 0.0, 0.0, 0.0, 0.0, 0.0, 0.0, 0.0, 0.0, 0.0, 0.0, 0.0, 0.0, 0.0, 0.0, 0.0, 0.0, 0.0, 0.0, 0.0, 0.0, 0.0, 0.375, 0.4375, 0.375, 0.4375, 0.0, 0.0, 0.0, 0.0, 0.0, 0.0, 0.0, 0.0, 0.0, 0.0, 0.0, 0.0, 0.0, 0.0, 0.0, 0.0, 0.0, 0.0, 0.0, 0.0, 0.0, 0.0, 0.0, 0.0, 0.0, 0.0, 0.0, 0.0, 0.0, 0.0, 0.0, 0.0, 0.0, 0.0, 0.0, 0.0, 0.375, 0.4375, 0.0, 0.0, 0.375, 0.4375, 0.375, 0.4375, 0.0, 0.0, 0.0, 0.0, 0.0, 0.0, 0.0, 0.0, 0.0, 0.0, 0.0, 0.0, 0.375, 0.4375, 0.375, 0.4375, 0.375, 0.4375, 0.375, 0.4375, 0.375, 0.4375, 0.375, 0.4375, 0.0, 0.0, 0.0, 0.0, 0.0, 0.0, 0.0, 0.0, 0.0, 0.0, 0.0, 0.0, 0.0, 0.0, 0.0, 0.0, 0.0, 0.0, 0.0, 0.0, 0.0, 0.0, 0.0, 0.0, 0.0, 0.0, 0.0, 0.0, 0.0, 0.0, 0.0, 0.0, 0.0, 0.0, 0.0, 0.0, 0.0, 0.0, 0.0, 0.0, 0.375, 0.4375, 0.0, 0.0, 0.0, 0.0, 0.375, 0.4375, 0.0, 0.0, 0.0, 0.0, 0.0, 0.0, 0.0, 0.0, 0.0, 0.0, 0.0, 0.0, 0.0, 0.0, 0.0, 0.0, 0.0, 0.0, 0.0, 0.0, 0.0, 0.0, 0.0, 0.0, 0.375, 0.4375, 0.0, 0.0, 0.0, 0.0, 0.375, 0.4375, 0.0, 0.0, 0.0, 0.0, 0.0, 0.0, 0.0, 0.0, 0.0, 0.0, 0.0, 0.0, 0.0, 0.0, 0.0, 0.0, 0.0, 0.0, 0.0, 0.0, 0.0, 0.0, 0.0, 0.0, 0.375, 0.4375, 0.375, 0.4375, 0.375, 0.4375, 0.375, 0.4375, 0.0, 0.0, 0.375, 0.4375, 0.375, 0.4375, 0.0, 0.0, 0.375, 0.4375, 0.0, 0.0, 0.0, 0.0, 0.0, 0.0])
me_cube_010.use_remesh_fix_poles = True
me_cube_010.use_remesh_preserve_attributes = False
me_cube_010.update()

# ---- objects
ob_corpo = bpy.data.objects.new('Corpo', me_cube_001)
ob_armadura = bpy.data.objects.new('Armadura', me_cube_003)
ob_cinto = bpy.data.objects.new('Cinto', me_cube_004)
ob_ombreiras = bpy.data.objects.new('Ombreiras', me_cube_002)
ob_a_bra_o = bpy.data.objects.new('A-Braço', me_cube_008)
ob_bra_o = bpy.data.objects.new('Braço', me_cube_010)

# ---- transforms, parenting, visibility, modifiers, constraints
ob_corpo.location = (0.6301, -0.5717, 2.248)
ob_corpo.scale = (0.08279, 0.08279, 0.08279)
_m = ob_corpo.modifiers.new('Mirror', 'MIRROR')
_m.use_clip = True
ob_armadura.location = (0.6307, -0.5487, 2.265)
ob_armadura.scale = (0.1018, 0.08973, 0.08973)
_m = ob_armadura.modifiers.new('Mirror', 'MIRROR')
_m.use_clip = True
_m = ob_armadura.modifiers.new('Solidify', 'SOLIDIFY')
_m.thickness = 0.84
ob_cinto.location = (0.6315, -0.5886, 2.268)
ob_cinto.scale = (0.1074, 0.08845, 0.08845)
_m = ob_cinto.modifiers.new('Mirror', 'MIRROR')
_m.use_clip = True
_m = ob_cinto.modifiers.new('Solidify', 'SOLIDIFY')
_m.thickness = 0.62
ob_ombreiras.location = (0.6301, -0.5717, 2.248)
ob_ombreiras.scale = (0.08279, 0.08279, 0.08279)
_m = ob_ombreiras.modifiers.new('Mirror', 'MIRROR')
_m.use_clip = True
_m = ob_ombreiras.modifiers.new('Solidify', 'SOLIDIFY')
_m.thickness = -0.31
ob_a_bra_o.location = (0.6301, -0.5724, 2.254)
ob_a_bra_o.scale = (0.08343, 0.08343, 0.08343)
_m = ob_a_bra_o.modifiers.new('Mirror', 'MIRROR')
_m.use_clip = True
ob_bra_o.location = (0.6301, -0.5717, 2.248)
ob_bra_o.scale = (0.08279, 0.08279, 0.08279)
_m = ob_bra_o.modifiers.new('Mirror', 'MIRROR')
_m.use_clip = True

# ---- collection membership
scene.collection.objects.link(ob_corpo)
scene.collection.objects.link(ob_armadura)
scene.collection.objects.link(ob_cinto)
scene.collection.objects.link(ob_ombreiras)
scene.collection.objects.link(ob_a_bra_o)
scene.collection.objects.link(ob_bra_o)

# ---- scene / render settings (as saved in the file)
scene.frame_start = 1; scene.frame_end = 250; scene.frame_set(1)
scene.render.engine = 'BLENDER_EEVEE_NEXT'
scene.cycles.sampling_pattern = 'TABULATED_SOBOL'
scene.cycles.use_light_tree = False
scene.view_settings.view_transform = 'Filmic'
bpy.context.view_layer.update()

# ---- added for rendering (the .blend has no active camera and no usable light): camera, sun
cam_auto = bpy.data.cameras.new('AutoCamera')
cam_auto.lens = 50.0
cam_auto.sensor_width = 36.0
cam_auto.clip_end = 1000.0
ob_auto_camera = bpy.data.objects.new('AutoCamera', cam_auto)
scene.collection.objects.link(ob_auto_camera)
ob_auto_camera.location = (3.05933, -3.44686, 3.17473)
ob_auto_camera.rotation_euler = (1.09748, -7.21219e-08, 0.694738)
scene.camera = ob_auto_camera
light_auto_sun = bpy.data.lights.new('AutoSun', 'SUN')
light_auto_sun.energy = 3.0
light_auto_sun.angle = 0.0523599
ob_auto_sun = bpy.data.objects.new('AutoSun', light_auto_sun)
scene.collection.objects.link(ob_auto_sun)
ob_auto_sun.rotation_euler = (0.872665, 0.174533, 0.523599)
bpy.context.view_layer.update()
